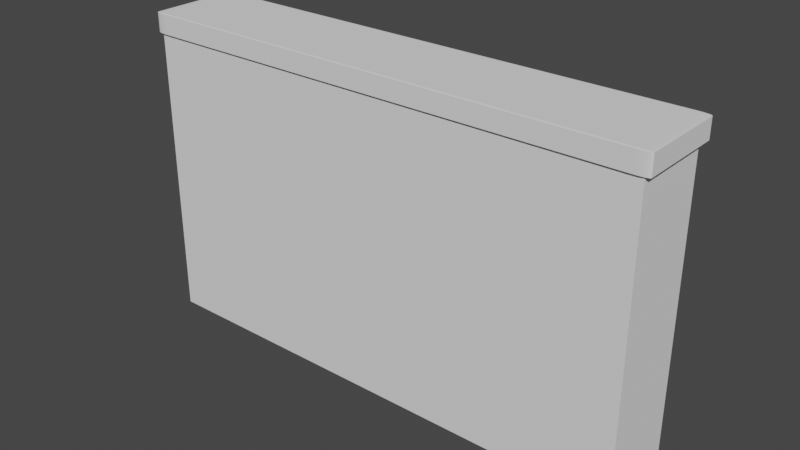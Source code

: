 # Source: piano.blend  (saved by Blender 2.91.10; exported with 4.5.12 LTS)
import bpy
from mathutils import Matrix  # noqa: F401  (used for matrix-valued properties, if any)

bpy.ops.wm.read_factory_settings(use_empty=True)
scene = bpy.context.scene
scene.name = 'Scene'

# ---- collections
col_collection = bpy.data.collections.new('Collection'); scene.collection.children.link(col_collection)

# ---- world
world_world = bpy.data.worlds.new('World'); scene.world = world_world
world_world.use_nodes = True; world_world.node_tree.nodes.clear()
_N = world_world.node_tree.nodes; _L = world_world.node_tree.links
n0 = _N.new('ShaderNodeOutputWorld'); n0.name = 'World Output'; n0.location = (300, 300)
n1 = _N.new('ShaderNodeBackground'); n1.name = 'Background'; n1.location = (10, 300)
n1.inputs[0].default_value = (0.05088, 0.05088, 0.05088, 1.0)
_L.new(n1.outputs[0], n0.inputs[0])
n0.is_active_output = True
world_world.color = (0.05088, 0.05088, 0.05088)
world_world.use_sun_shadow = False
world_world.sun_shadow_jitter_overblur = 0.0

# ---- meshes
me_cube_001 = bpy.data.meshes.new('Cube.001')
me_cube_001.from_pydata([(-1.0, -1.0, -1.0), (-1.0, -1.0, 1.0), (-1.0, 1.0, -1.0), (-1.0, 1.0, 1.0), (1.0, -1.0, -1.0), (1.0, -1.0, 1.0), (1.0, 1.0, -1.0), (1.0, 1.0, 1.0)], [], [(0, 1, 3, 2), (2, 3, 7, 6), (6, 7, 5, 4), (4, 5, 1, 0), (2, 6, 4, 0), (7, 3, 1, 5)])
_uv = me_cube_001.uv_layers.new(name='UVMap')
_uv.uv.foreach_set('vector', [0.375, 0.0, 0.625, 0.0, 0.625, 0.25, 0.375, 0.25, 0.375, 0.25, 0.625, 0.25, 0.625, 0.5, 0.375, 0.5, 0.375, 0.5, 0.625, 0.5, 0.625, 0.75, 0.375, 0.75, 0.375, 0.75, 0.625, 0.75, 0.625, 1.0, 0.375, 1.0, 0.125, 0.5, 0.375, 0.5, 0.375, 0.75, 0.125, 0.75, 0.625, 0.5, 0.875, 0.5, 0.875, 0.75, 0.625, 0.75])
me_cube_001.use_remesh_fix_poles = True
me_cube_001.use_remesh_preserve_attributes = False
me_cube_001.use_mirror_vertex_groups = False
me_cube_001.update()
me_cube_002 = bpy.data.meshes.new('Cube.002')
me_cube_002.from_pydata([(-0.95, -0.95, -1.0), (-0.95, -1.0, -0.95), (-1.0, -0.95, -0.95), (-0.95, -0.9578, -0.9994), (-0.95, -0.9655, -0.9976), (-0.95, -0.9727, -0.9946), (-0.95, -0.9794, -0.9905), (-0.95, -0.9854, -0.9854), (-0.9578, -0.95, -0.9994), (-0.958, -0.9581, -0.9987), (-0.958, -0.9659, -0.9967), (-0.958, -0.973, -0.9936), (-0.958, -0.9794, -0.9897), (-0.9579, -0.9849, -0.9849), (-0.9655, -0.95, -0.9976), (-0.9658, -0.9581, -0.9967), (-0.9659, -0.9659, -0.9947), (-0.9656, -0.9728, -0.9917), (-0.9654, -0.9787, -0.988), (-0.9652, -0.9837, -0.9837), (-0.9727, -0.95, -0.9946), (-0.973, -0.9581, -0.9936), (-0.9728, -0.9657, -0.9916), (-0.9722, -0.9722, -0.9889), (-0.9716, -0.9776, -0.9857), (-0.9712, -0.982, -0.982), (-0.9794, -0.95, -0.9905), (-0.9794, -0.958, -0.9896), (-0.9787, -0.9654, -0.9879), (-0.9776, -0.9716, -0.9857), (-0.9764, -0.9764, -0.9832), (-0.9758, -0.9803, -0.9803), (-0.9789, -0.9789, -0.9789), (-0.9578, -0.9994, -0.95), (-0.9655, -0.9976, -0.95), (-0.9727, -0.9946, -0.95), (-0.9794, -0.9905, -0.95), (-0.9854, -0.9854, -0.95), (-0.95, -0.9994, -0.9578), (-0.9581, -0.9987, -0.958), (-0.9659, -0.9967, -0.958), (-0.973, -0.9936, -0.958), (-0.9794, -0.9897, -0.958), (-0.9849, -0.9849, -0.9579), (-0.95, -0.9976, -0.9655), (-0.9581, -0.9967, -0.9658), (-0.9659, -0.9947, -0.9659), (-0.9728, -0.9917, -0.9656), (-0.9787, -0.988, -0.9654), (-0.9837, -0.9837, -0.9652), (-0.95, -0.9946, -0.9727), (-0.9581, -0.9936, -0.973), (-0.9657, -0.9916, -0.9728), (-0.9722, -0.9889, -0.9722), (-0.9776, -0.9857, -0.9716), (-0.982, -0.982, -0.9712), (-0.95, -0.9905, -0.9794), (-0.958, -0.9896, -0.9794), (-0.9654, -0.9879, -0.9787), (-0.9716, -0.9857, -0.9776), (-0.9764, -0.9832, -0.9764), (-0.9803, -0.9803, -0.9758), (-0.9994, -0.95, -0.9578), (-0.9976, -0.95, -0.9655), (-0.9946, -0.95, -0.9727), (-0.9905, -0.95, -0.9794), (-0.9854, -0.95, -0.9854), (-0.9994, -0.9578, -0.95), (-0.9987, -0.958, -0.9581), (-0.9967, -0.958, -0.9659), (-0.9936, -0.958, -0.973), (-0.9897, -0.958, -0.9794), (-0.9849, -0.9579, -0.9849), (-0.9976, -0.9655, -0.95), (-0.9967, -0.9658, -0.9581), (-0.9947, -0.9659, -0.9659), (-0.9917, -0.9656, -0.9728), (-0.988, -0.9654, -0.9787), (-0.9837, -0.9652, -0.9837), (-0.9946, -0.9727, -0.95), (-0.9936, -0.973, -0.9581), (-0.9916, -0.9728, -0.9657), (-0.9889, -0.9722, -0.9722), (-0.9857, -0.9716, -0.9776), (-0.982, -0.9712, -0.982), (-0.9905, -0.9794, -0.95), (-0.9896, -0.9794, -0.958), (-0.9879, -0.9787, -0.9654), (-0.9857, -0.9776, -0.9716), (-0.9832, -0.9764, -0.9764), (-0.9803, -0.9758, -0.9803), (-0.95, -1.0, 0.95), (-0.95, -0.95, 1.0), (-1.0, -0.95, 0.95), (-0.95, -0.9994, 0.9578), (-0.95, -0.9976, 0.9655), (-0.95, -0.9946, 0.9727), (-0.95, -0.9905, 0.9794), (-0.95, -0.9854, 0.9854), (-0.9578, -0.9994, 0.95), (-0.958, -0.9987, 0.9581), (-0.958, -0.9967, 0.9659), (-0.958, -0.9936, 0.973), (-0.958, -0.9897, 0.9794), (-0.9579, -0.9849, 0.9849), (-0.9655, -0.9976, 0.95), (-0.9658, -0.9967, 0.9581), (-0.9659, -0.9947, 0.9659), (-0.9656, -0.9917, 0.9728), (-0.9654, -0.988, 0.9787), (-0.9652, -0.9837, 0.9837), (-0.9727, -0.9946, 0.95), (-0.973, -0.9936, 0.9581), (-0.9728, -0.9916, 0.9657), (-0.9722, -0.9889, 0.9722), (-0.9716, -0.9857, 0.9776), (-0.9712, -0.982, 0.982), (-0.9794, -0.9905, 0.95), (-0.9794, -0.9896, 0.958), (-0.9787, -0.9879, 0.9654), (-0.9776, -0.9857, 0.9716), (-0.9764, -0.9832, 0.9764), (-0.9758, -0.9803, 0.9803), (-0.9789, -0.9789, 0.9789), (-0.9578, -0.95, 0.9994), (-0.9655, -0.95, 0.9976), (-0.9727, -0.95, 0.9946), (-0.9794, -0.95, 0.9905), (-0.9854, -0.95, 0.9854), (-0.95, -0.9578, 0.9994), (-0.9581, -0.958, 0.9987), (-0.9659, -0.958, 0.9967), (-0.973, -0.958, 0.9936), (-0.9794, -0.958, 0.9897), (-0.9849, -0.9579, 0.9849), (-0.95, -0.9655, 0.9976), (-0.9581, -0.9658, 0.9967), (-0.9659, -0.9659, 0.9947), (-0.9728, -0.9656, 0.9917), (-0.9787, -0.9654, 0.988), (-0.9837, -0.9652, 0.9837), (-0.95, -0.9727, 0.9946), (-0.9581, -0.973, 0.9936), (-0.9657, -0.9728, 0.9916), (-0.9722, -0.9722, 0.9889), (-0.9776, -0.9716, 0.9857), (-0.982, -0.9712, 0.982), (-0.95, -0.9794, 0.9905), (-0.958, -0.9794, 0.9896), (-0.9654, -0.9787, 0.9879), (-0.9716, -0.9776, 0.9857), (-0.9764, -0.9764, 0.9832), (-0.9803, -0.9758, 0.9803), (-0.9994, -0.9578, 0.95), (-0.9976, -0.9655, 0.95), (-0.9946, -0.9727, 0.95), (-0.9905, -0.9794, 0.95), (-0.9854, -0.9854, 0.95), (-0.9994, -0.95, 0.9578), (-0.9987, -0.9581, 0.958), (-0.9967, -0.9659, 0.958), (-0.9936, -0.973, 0.958), (-0.9897, -0.9794, 0.958), (-0.9849, -0.9849, 0.9579), (-0.9976, -0.95, 0.9655), (-0.9967, -0.9581, 0.9658), (-0.9947, -0.9659, 0.9659), (-0.9917, -0.9728, 0.9656), (-0.988, -0.9787, 0.9654), (-0.9837, -0.9837, 0.9652), (-0.9946, -0.95, 0.9727), (-0.9936, -0.9581, 0.973), (-0.9916, -0.9657, 0.9728), (-0.9889, -0.9722, 0.9722), (-0.9857, -0.9776, 0.9716), (-0.982, -0.982, 0.9712), (-0.9905, -0.95, 0.9794), (-0.9896, -0.958, 0.9794), (-0.9879, -0.9654, 0.9787), (-0.9857, -0.9716, 0.9776), (-0.9832, -0.9764, 0.9764), (-0.9803, -0.9803, 0.9758), (-0.95, 0.95, -1.0), (-1.0, 0.95, -0.95), (-0.95, 1.0, -0.95), (-0.9578, 0.95, -0.9994), (-0.9655, 0.95, -0.9976), (-0.9727, 0.95, -0.9946), (-0.9794, 0.95, -0.9905), (-0.9854, 0.95, -0.9854), (-0.95, 0.9578, -0.9994), (-0.9581, 0.958, -0.9987), (-0.9659, 0.958, -0.9967), (-0.973, 0.958, -0.9936), (-0.9794, 0.958, -0.9897), (-0.9849, 0.9579, -0.9849), (-0.95, 0.9655, -0.9976), (-0.9581, 0.9658, -0.9967), (-0.9659, 0.9659, -0.9947), (-0.9728, 0.9656, -0.9917), (-0.9787, 0.9654, -0.988), (-0.9837, 0.9652, -0.9837), (-0.95, 0.9727, -0.9946), (-0.9581, 0.973, -0.9936), (-0.9657, 0.9728, -0.9916), (-0.9722, 0.9722, -0.9889), (-0.9776, 0.9716, -0.9857), (-0.982, 0.9712, -0.982), (-0.95, 0.9794, -0.9905), (-0.958, 0.9794, -0.9896), (-0.9654, 0.9787, -0.9879), (-0.9716, 0.9776, -0.9857), (-0.9764, 0.9764, -0.9832), (-0.9803, 0.9758, -0.9803), (-0.9789, 0.9789, -0.9789), (-0.9994, 0.9578, -0.95), (-0.9976, 0.9655, -0.95), (-0.9946, 0.9727, -0.95), (-0.9905, 0.9794, -0.95), (-0.9854, 0.9854, -0.95), (-0.9994, 0.95, -0.9578), (-0.9987, 0.9581, -0.958), (-0.9967, 0.9659, -0.958), (-0.9936, 0.973, -0.958), (-0.9897, 0.9794, -0.958), (-0.9849, 0.9849, -0.9579), (-0.9976, 0.95, -0.9655), (-0.9967, 0.9581, -0.9658), (-0.9947, 0.9659, -0.9659), (-0.9917, 0.9728, -0.9656), (-0.988, 0.9787, -0.9654), (-0.9837, 0.9837, -0.9652), (-0.9946, 0.95, -0.9727), (-0.9936, 0.9581, -0.973), (-0.9916, 0.9657, -0.9728), (-0.9889, 0.9722, -0.9722), (-0.9857, 0.9776, -0.9716), (-0.982, 0.982, -0.9712), (-0.9905, 0.95, -0.9794), (-0.9896, 0.958, -0.9794), (-0.9879, 0.9654, -0.9787), (-0.9857, 0.9716, -0.9776), (-0.9832, 0.9764, -0.9764), (-0.9803, 0.9803, -0.9758), (-0.95, 0.9994, -0.9578), (-0.95, 0.9976, -0.9655), (-0.95, 0.9946, -0.9727), (-0.95, 0.9905, -0.9794), (-0.95, 0.9854, -0.9854), (-0.9578, 0.9994, -0.95), (-0.958, 0.9987, -0.9581), (-0.958, 0.9967, -0.9659), (-0.958, 0.9936, -0.973), (-0.958, 0.9897, -0.9794), (-0.9579, 0.9849, -0.9849), (-0.9655, 0.9976, -0.95), (-0.9658, 0.9967, -0.9581), (-0.9659, 0.9947, -0.9659), (-0.9656, 0.9917, -0.9728), (-0.9654, 0.988, -0.9787), (-0.9652, 0.9837, -0.9837), (-0.9727, 0.9946, -0.95), (-0.973, 0.9936, -0.9581), (-0.9728, 0.9916, -0.9657), (-0.9722, 0.9889, -0.9722), (-0.9716, 0.9857, -0.9776), (-0.9712, 0.982, -0.982), (-0.9794, 0.9905, -0.95), (-0.9794, 0.9896, -0.958), (-0.9787, 0.9879, -0.9654), (-0.9776, 0.9857, -0.9716), (-0.9764, 0.9832, -0.9764), (-0.9758, 0.9803, -0.9803), (-0.95, 0.95, 1.0), (-0.95, 1.0, 0.95), (-1.0, 0.95, 0.95), (-0.95, 0.9578, 0.9994), (-0.95, 0.9655, 0.9976), (-0.95, 0.9727, 0.9946), (-0.95, 0.9794, 0.9905), (-0.95, 0.9854, 0.9854), (-0.9578, 0.95, 0.9994), (-0.958, 0.9581, 0.9987), (-0.958, 0.9659, 0.9967), (-0.958, 0.973, 0.9936), (-0.958, 0.9794, 0.9897), (-0.9579, 0.9849, 0.9849), (-0.9655, 0.95, 0.9976), (-0.9658, 0.9581, 0.9967), (-0.9659, 0.9659, 0.9947), (-0.9656, 0.9728, 0.9917), (-0.9654, 0.9787, 0.988), (-0.9652, 0.9837, 0.9837), (-0.9727, 0.95, 0.9946), (-0.973, 0.9581, 0.9936), (-0.9728, 0.9657, 0.9916), (-0.9722, 0.9722, 0.9889), (-0.9716, 0.9776, 0.9857), (-0.9712, 0.982, 0.982), (-0.9794, 0.95, 0.9905), (-0.9794, 0.958, 0.9896), (-0.9787, 0.9654, 0.9879), (-0.9776, 0.9716, 0.9857), (-0.9764, 0.9764, 0.9832), (-0.9758, 0.9803, 0.9803), (-0.9789, 0.9789, 0.9789), (-0.9578, 0.9994, 0.95), (-0.9655, 0.9976, 0.95), (-0.9727, 0.9946, 0.95), (-0.9794, 0.9905, 0.95), (-0.9854, 0.9854, 0.95), (-0.95, 0.9994, 0.9578), (-0.9581, 0.9987, 0.958), (-0.9659, 0.9967, 0.958), (-0.973, 0.9936, 0.958), (-0.9794, 0.9897, 0.958), (-0.9849, 0.9849, 0.9579), (-0.95, 0.9976, 0.9655), (-0.9581, 0.9967, 0.9658), (-0.9659, 0.9947, 0.9659), (-0.9728, 0.9917, 0.9656), (-0.9787, 0.988, 0.9654), (-0.9837, 0.9837, 0.9652), (-0.95, 0.9946, 0.9727), (-0.9581, 0.9936, 0.973), (-0.9657, 0.9916, 0.9728), (-0.9722, 0.9889, 0.9722), (-0.9776, 0.9857, 0.9716), (-0.982, 0.982, 0.9712), (-0.95, 0.9905, 0.9794), (-0.958, 0.9896, 0.9794), (-0.9654, 0.9879, 0.9787), (-0.9716, 0.9857, 0.9776), (-0.9764, 0.9832, 0.9764), (-0.9803, 0.9803, 0.9758), (-0.9994, 0.95, 0.9578), (-0.9976, 0.95, 0.9655), (-0.9946, 0.95, 0.9727), (-0.9905, 0.95, 0.9794), (-0.9854, 0.95, 0.9854), (-0.9994, 0.9578, 0.95), (-0.9987, 0.958, 0.9581), (-0.9967, 0.958, 0.9659), (-0.9936, 0.958, 0.973), (-0.9897, 0.958, 0.9794), (-0.9849, 0.9579, 0.9849), (-0.9976, 0.9655, 0.95), (-0.9967, 0.9658, 0.9581), (-0.9947, 0.9659, 0.9659), (-0.9917, 0.9656, 0.9728), (-0.988, 0.9654, 0.9787), (-0.9837, 0.9652, 0.9837), (-0.9946, 0.9727, 0.95), (-0.9936, 0.973, 0.9581), (-0.9916, 0.9728, 0.9657), (-0.9889, 0.9722, 0.9722), (-0.9857, 0.9716, 0.9776), (-0.982, 0.9712, 0.982), (-0.9905, 0.9794, 0.95), (-0.9896, 0.9794, 0.958), (-0.9879, 0.9787, 0.9654), (-0.9857, 0.9776, 0.9716), (-0.9832, 0.9764, 0.9764), (-0.9803, 0.9758, 0.9803), (0.95, -0.95, -1.0), (1.0, -0.95, -0.95), (0.95, -1.0, -0.95), (0.9578, -0.95, -0.9994), (0.9655, -0.95, -0.9976), (0.9727, -0.95, -0.9946), (0.9794, -0.95, -0.9905), (0.9854, -0.95, -0.9854), (0.95, -0.9578, -0.9994), (0.9581, -0.958, -0.9987), (0.9659, -0.958, -0.9967), (0.973, -0.958, -0.9936), (0.9794, -0.958, -0.9897), (0.9849, -0.9579, -0.9849), (0.95, -0.9655, -0.9976), (0.9581, -0.9658, -0.9967), (0.9659, -0.9659, -0.9947), (0.9728, -0.9656, -0.9917), (0.9787, -0.9654, -0.988), (0.9837, -0.9652, -0.9837), (0.95, -0.9727, -0.9946), (0.9581, -0.973, -0.9936), (0.9657, -0.9728, -0.9916), (0.9722, -0.9722, -0.9889), (0.9776, -0.9716, -0.9857), (0.982, -0.9712, -0.982), (0.95, -0.9794, -0.9905), (0.958, -0.9794, -0.9896), (0.9654, -0.9787, -0.9879), (0.9716, -0.9776, -0.9857), (0.9764, -0.9764, -0.9832), (0.9803, -0.9758, -0.9803), (0.9789, -0.9789, -0.9789), (0.9994, -0.9578, -0.95), (0.9976, -0.9655, -0.95), (0.9946, -0.9727, -0.95), (0.9905, -0.9794, -0.95), (0.9854, -0.9854, -0.95), (0.9994, -0.95, -0.9578), (0.9987, -0.9581, -0.958), (0.9967, -0.9659, -0.958), (0.9936, -0.973, -0.958), (0.9897, -0.9794, -0.958), (0.9849, -0.9849, -0.9579), (0.9976, -0.95, -0.9655), (0.9967, -0.9581, -0.9658), (0.9947, -0.9659, -0.9659), (0.9917, -0.9728, -0.9656), (0.988, -0.9787, -0.9654), (0.9837, -0.9837, -0.9652), (0.9946, -0.95, -0.9727), (0.9936, -0.9581, -0.973), (0.9916, -0.9657, -0.9728), (0.9889, -0.9722, -0.9722), (0.9857, -0.9776, -0.9716), (0.982, -0.982, -0.9712), (0.9905, -0.95, -0.9794), (0.9896, -0.958, -0.9794), (0.9879, -0.9654, -0.9787), (0.9857, -0.9716, -0.9776), (0.9832, -0.9764, -0.9764), (0.9803, -0.9803, -0.9758), (0.95, -0.9994, -0.9578), (0.95, -0.9976, -0.9655), (0.95, -0.9946, -0.9727), (0.95, -0.9905, -0.9794), (0.95, -0.9854, -0.9854), (0.9578, -0.9994, -0.95), (0.958, -0.9987, -0.9581), (0.958, -0.9967, -0.9659), (0.958, -0.9936, -0.973), (0.958, -0.9897, -0.9794), (0.9579, -0.9849, -0.9849), (0.9655, -0.9976, -0.95), (0.9658, -0.9967, -0.9581), (0.9659, -0.9947, -0.9659), (0.9656, -0.9917, -0.9728), (0.9654, -0.988, -0.9787), (0.9652, -0.9837, -0.9837), (0.9727, -0.9946, -0.95), (0.973, -0.9936, -0.9581), (0.9728, -0.9916, -0.9657), (0.9722, -0.9889, -0.9722), (0.9716, -0.9857, -0.9776), (0.9712, -0.982, -0.982), (0.9794, -0.9905, -0.95), (0.9794, -0.9896, -0.958), (0.9787, -0.9879, -0.9654), (0.9776, -0.9857, -0.9716), (0.9764, -0.9832, -0.9764), (0.9758, -0.9803, -0.9803), (0.95, -0.95, 1.0), (0.95, -1.0, 0.95), (1.0, -0.95, 0.95), (0.95, -0.9578, 0.9994), (0.95, -0.9655, 0.9976), (0.95, -0.9727, 0.9946), (0.95, -0.9794, 0.9905), (0.95, -0.9854, 0.9854), (0.9578, -0.95, 0.9994), (0.958, -0.9581, 0.9987), (0.958, -0.9659, 0.9967), (0.958, -0.973, 0.9936), (0.958, -0.9794, 0.9897), (0.9579, -0.9849, 0.9849), (0.9655, -0.95, 0.9976), (0.9658, -0.9581, 0.9967), (0.9659, -0.9659, 0.9947), (0.9656, -0.9728, 0.9917), (0.9654, -0.9787, 0.988), (0.9652, -0.9837, 0.9837), (0.9727, -0.95, 0.9946), (0.973, -0.9581, 0.9936), (0.9728, -0.9657, 0.9916), (0.9722, -0.9722, 0.9889), (0.9716, -0.9776, 0.9857), (0.9712, -0.982, 0.982), (0.9794, -0.95, 0.9905), (0.9794, -0.958, 0.9896), (0.9787, -0.9654, 0.9879), (0.9776, -0.9716, 0.9857), (0.9764, -0.9764, 0.9832), (0.9758, -0.9803, 0.9803), (0.9789, -0.9789, 0.9789), (0.9578, -0.9994, 0.95), (0.9655, -0.9976, 0.95), (0.9727, -0.9946, 0.95), (0.9794, -0.9905, 0.95), (0.9854, -0.9854, 0.95), (0.95, -0.9994, 0.9578), (0.9581, -0.9987, 0.958), (0.9659, -0.9967, 0.958), (0.973, -0.9936, 0.958), (0.9794, -0.9897, 0.958), (0.9849, -0.9849, 0.9579), (0.95, -0.9976, 0.9655), (0.9581, -0.9967, 0.9658), (0.9659, -0.9947, 0.9659), (0.9728, -0.9917, 0.9656), (0.9787, -0.988, 0.9654), (0.9837, -0.9837, 0.9652), (0.95, -0.9946, 0.9727), (0.9581, -0.9936, 0.973), (0.9657, -0.9916, 0.9728), (0.9722, -0.9889, 0.9722), (0.9776, -0.9857, 0.9716), (0.982, -0.982, 0.9712), (0.95, -0.9905, 0.9794), (0.958, -0.9896, 0.9794), (0.9654, -0.9879, 0.9787), (0.9716, -0.9857, 0.9776), (0.9764, -0.9832, 0.9764), (0.9803, -0.9803, 0.9758), (0.9994, -0.95, 0.9578), (0.9976, -0.95, 0.9655), (0.9946, -0.95, 0.9727), (0.9905, -0.95, 0.9794), (0.9854, -0.95, 0.9854), (0.9994, -0.9578, 0.95), (0.9987, -0.958, 0.9581), (0.9967, -0.958, 0.9659), (0.9936, -0.958, 0.973), (0.9897, -0.958, 0.9794), (0.9849, -0.9579, 0.9849), (0.9976, -0.9655, 0.95), (0.9967, -0.9658, 0.9581), (0.9947, -0.9659, 0.9659), (0.9917, -0.9656, 0.9728), (0.988, -0.9654, 0.9787), (0.9837, -0.9652, 0.9837), (0.9946, -0.9727, 0.95), (0.9936, -0.973, 0.9581), (0.9916, -0.9728, 0.9657), (0.9889, -0.9722, 0.9722), (0.9857, -0.9716, 0.9776), (0.982, -0.9712, 0.982), (0.9905, -0.9794, 0.95), (0.9896, -0.9794, 0.958), (0.9879, -0.9787, 0.9654), (0.9857, -0.9776, 0.9716), (0.9832, -0.9764, 0.9764), (0.9803, -0.9758, 0.9803), (0.95, 0.95, -1.0), (0.95, 1.0, -0.95), (1.0, 0.95, -0.95), (0.95, 0.9578, -0.9994), (0.95, 0.9655, -0.9976), (0.95, 0.9727, -0.9946), (0.95, 0.9794, -0.9905), (0.95, 0.9854, -0.9854), (0.9578, 0.95, -0.9994), (0.958, 0.9581, -0.9987), (0.958, 0.9659, -0.9967), (0.958, 0.973, -0.9936), (0.958, 0.9794, -0.9897), (0.9579, 0.9849, -0.9849), (0.9655, 0.95, -0.9976), (0.9658, 0.9581, -0.9967), (0.9659, 0.9659, -0.9947), (0.9656, 0.9728, -0.9917), (0.9654, 0.9787, -0.988), (0.9652, 0.9837, -0.9837), (0.9727, 0.95, -0.9946), (0.973, 0.9581, -0.9936), (0.9728, 0.9657, -0.9916), (0.9722, 0.9722, -0.9889), (0.9716, 0.9776, -0.9857), (0.9712, 0.982, -0.982), (0.9794, 0.95, -0.9905), (0.9794, 0.958, -0.9896), (0.9787, 0.9654, -0.9879), (0.9776, 0.9716, -0.9857), (0.9764, 0.9764, -0.9832), (0.9758, 0.9803, -0.9803), (0.9789, 0.9789, -0.9789), (0.9578, 0.9994, -0.95), (0.9655, 0.9976, -0.95), (0.9727, 0.9946, -0.95), (0.9794, 0.9905, -0.95), (0.9854, 0.9854, -0.95), (0.95, 0.9994, -0.9578), (0.9581, 0.9987, -0.958), (0.9659, 0.9967, -0.958), (0.973, 0.9936, -0.958), (0.9794, 0.9897, -0.958), (0.9849, 0.9849, -0.9579), (0.95, 0.9976, -0.9655), (0.9581, 0.9967, -0.9658), (0.9659, 0.9947, -0.9659), (0.9728, 0.9917, -0.9656), (0.9787, 0.988, -0.9654), (0.9837, 0.9837, -0.9652), (0.95, 0.9946, -0.9727), (0.9581, 0.9936, -0.973), (0.9657, 0.9916, -0.9728), (0.9722, 0.9889, -0.9722), (0.9776, 0.9857, -0.9716), (0.982, 0.982, -0.9712), (0.95, 0.9905, -0.9794), (0.958, 0.9896, -0.9794), (0.9654, 0.9879, -0.9787), (0.9716, 0.9857, -0.9776), (0.9764, 0.9832, -0.9764), (0.9803, 0.9803, -0.9758), (0.9994, 0.95, -0.9578), (0.9976, 0.95, -0.9655), (0.9946, 0.95, -0.9727), (0.9905, 0.95, -0.9794), (0.9854, 0.95, -0.9854), (0.9994, 0.9578, -0.95), (0.9987, 0.958, -0.9581), (0.9967, 0.958, -0.9659), (0.9936, 0.958, -0.973), (0.9897, 0.958, -0.9794), (0.9849, 0.9579, -0.9849), (0.9976, 0.9655, -0.95), (0.9967, 0.9658, -0.9581), (0.9947, 0.9659, -0.9659), (0.9917, 0.9656, -0.9728), (0.988, 0.9654, -0.9787), (0.9837, 0.9652, -0.9837), (0.9946, 0.9727, -0.95), (0.9936, 0.973, -0.9581), (0.9916, 0.9728, -0.9657), (0.9889, 0.9722, -0.9722), (0.9857, 0.9716, -0.9776), (0.982, 0.9712, -0.982), (0.9905, 0.9794, -0.95), (0.9896, 0.9794, -0.958), (0.9879, 0.9787, -0.9654), (0.9857, 0.9776, -0.9716), (0.9832, 0.9764, -0.9764), (0.9803, 0.9758, -0.9803), (0.95, 0.95, 1.0), (1.0, 0.95, 0.95), (0.95, 1.0, 0.95), (0.9578, 0.95, 0.9994), (0.9655, 0.95, 0.9976), (0.9727, 0.95, 0.9946), (0.9794, 0.95, 0.9905), (0.9854, 0.95, 0.9854), (0.95, 0.9578, 0.9994), (0.9581, 0.958, 0.9987), (0.9659, 0.958, 0.9967), (0.973, 0.958, 0.9936), (0.9794, 0.958, 0.9897), (0.9849, 0.9579, 0.9849), (0.95, 0.9655, 0.9976), (0.9581, 0.9658, 0.9967), (0.9659, 0.9659, 0.9947), (0.9728, 0.9656, 0.9917), (0.9787, 0.9654, 0.988), (0.9837, 0.9652, 0.9837), (0.95, 0.9727, 0.9946), (0.9581, 0.973, 0.9936), (0.9657, 0.9728, 0.9916), (0.9722, 0.9722, 0.9889), (0.9776, 0.9716, 0.9857), (0.982, 0.9712, 0.982), (0.95, 0.9794, 0.9905), (0.958, 0.9794, 0.9896), (0.9654, 0.9787, 0.9879), (0.9716, 0.9776, 0.9857), (0.9764, 0.9764, 0.9832), (0.9803, 0.9758, 0.9803), (0.9789, 0.9789, 0.9789), (0.9994, 0.9578, 0.95), (0.9976, 0.9655, 0.95), (0.9946, 0.9727, 0.95), (0.9905, 0.9794, 0.95), (0.9854, 0.9854, 0.95), (0.9994, 0.95, 0.9578), (0.9987, 0.9581, 0.958), (0.9967, 0.9659, 0.958), (0.9936, 0.973, 0.958), (0.9897, 0.9794, 0.958), (0.9849, 0.9849, 0.9579), (0.9976, 0.95, 0.9655), (0.9967, 0.9581, 0.9658), (0.9947, 0.9659, 0.9659), (0.9917, 0.9728, 0.9656), (0.988, 0.9787, 0.9654), (0.9837, 0.9837, 0.9652), (0.9946, 0.95, 0.9727), (0.9936, 0.9581, 0.973), (0.9916, 0.9657, 0.9728), (0.9889, 0.9722, 0.9722), (0.9857, 0.9776, 0.9716), (0.982, 0.982, 0.9712), (0.9905, 0.95, 0.9794), (0.9896, 0.958, 0.9794), (0.9879, 0.9654, 0.9787), (0.9857, 0.9716, 0.9776), (0.9832, 0.9764, 0.9764), (0.9803, 0.9803, 0.9758), (0.95, 0.9994, 0.9578), (0.95, 0.9976, 0.9655), (0.95, 0.9946, 0.9727), (0.95, 0.9905, 0.9794), (0.95, 0.9854, 0.9854), (0.9578, 0.9994, 0.95), (0.958, 0.9987, 0.9581), (0.958, 0.9967, 0.9659), (0.958, 0.9936, 0.973), (0.958, 0.9897, 0.9794), (0.9579, 0.9849, 0.9849), (0.9655, 0.9976, 0.95), (0.9658, 0.9967, 0.9581), (0.9659, 0.9947, 0.9659), (0.9656, 0.9917, 0.9728), (0.9654, 0.988, 0.9787), (0.9652, 0.9837, 0.9837), (0.9727, 0.9946, 0.95), (0.973, 0.9936, 0.9581), (0.9728, 0.9916, 0.9657), (0.9722, 0.9889, 0.9722), (0.9716, 0.9857, 0.9776), (0.9712, 0.982, 0.982), (0.9794, 0.9905, 0.95), (0.9794, 0.9896, 0.958), (0.9787, 0.9879, 0.9654), (0.9776, 0.9857, 0.9716), (0.9764, 0.9832, 0.9764), (0.9758, 0.9803, 0.9803)], [], [(366, 456, 91, 1), (548, 638, 457, 365), (637, 273, 92, 455), (2, 93, 275, 183), (184, 274, 639, 547), (0, 3, 9, 8), (3, 4, 10, 9), (4, 5, 11, 10), (5, 6, 12, 11), (6, 7, 13, 12), (8, 9, 15, 14), (9, 10, 16, 15), (10, 11, 17, 16), (11, 12, 18, 17), (12, 13, 19, 18), (14, 15, 21, 20), (15, 16, 22, 21), (16, 17, 23, 22), (17, 18, 24, 23), (18, 19, 25, 24), (20, 21, 27, 26), (21, 22, 28, 27), (22, 23, 29, 28), (23, 24, 30, 29), (24, 25, 31, 30), (26, 27, 72, 66), (27, 28, 78, 72), (28, 29, 84, 78), (29, 30, 90, 84), (30, 31, 32, 90), (1, 33, 39, 38), (33, 34, 40, 39), (34, 35, 41, 40), (35, 36, 42, 41), (36, 37, 43, 42), (38, 39, 45, 44), (39, 40, 46, 45), (40, 41, 47, 46), (41, 42, 48, 47), (42, 43, 49, 48), (44, 45, 51, 50), (45, 46, 52, 51), (46, 47, 53, 52), (47, 48, 54, 53), (48, 49, 55, 54), (50, 51, 57, 56), (51, 52, 58, 57), (52, 53, 59, 58), (53, 54, 60, 59), (54, 55, 61, 60), (56, 57, 13, 7), (57, 58, 19, 13), (58, 59, 25, 19), (59, 60, 31, 25), (60, 61, 32, 31), (2, 62, 68, 67), (62, 63, 69, 68), (63, 64, 70, 69), (64, 65, 71, 70), (65, 66, 72, 71), (67, 68, 74, 73), (68, 69, 75, 74), (69, 70, 76, 75), (70, 71, 77, 76), (71, 72, 78, 77), (73, 74, 80, 79), (74, 75, 81, 80), (75, 76, 82, 81), (76, 77, 83, 82), (77, 78, 84, 83), (79, 80, 86, 85), (80, 81, 87, 86), (81, 82, 88, 87), (82, 83, 89, 88), (83, 84, 90, 89), (85, 86, 43, 37), (86, 87, 49, 43), (87, 88, 55, 49), (88, 89, 61, 55), (89, 90, 32, 61), (91, 94, 100, 99), (94, 95, 101, 100), (95, 96, 102, 101), (96, 97, 103, 102), (97, 98, 104, 103), (99, 100, 106, 105), (100, 101, 107, 106), (101, 102, 108, 107), (102, 103, 109, 108), (103, 104, 110, 109), (105, 106, 112, 111), (106, 107, 113, 112), (107, 108, 114, 113), (108, 109, 115, 114), (109, 110, 116, 115), (111, 112, 118, 117), (112, 113, 119, 118), (113, 114, 120, 119), (114, 115, 121, 120), (115, 116, 122, 121), (117, 118, 163, 157), (118, 119, 169, 163), (119, 120, 175, 169), (120, 121, 181, 175), (121, 122, 123, 181), (92, 124, 130, 129), (124, 125, 131, 130), (125, 126, 132, 131), (126, 127, 133, 132), (127, 128, 134, 133), (129, 130, 136, 135), (130, 131, 137, 136), (131, 132, 138, 137), (132, 133, 139, 138), (133, 134, 140, 139), (135, 136, 142, 141), (136, 137, 143, 142), (137, 138, 144, 143), (138, 139, 145, 144), (139, 140, 146, 145), (141, 142, 148, 147), (142, 143, 149, 148), (143, 144, 150, 149), (144, 145, 151, 150), (145, 146, 152, 151), (147, 148, 104, 98), (148, 149, 110, 104), (149, 150, 116, 110), (150, 151, 122, 116), (151, 152, 123, 122), (93, 153, 159, 158), (153, 154, 160, 159), (154, 155, 161, 160), (155, 156, 162, 161), (156, 157, 163, 162), (158, 159, 165, 164), (159, 160, 166, 165), (160, 161, 167, 166), (161, 162, 168, 167), (162, 163, 169, 168), (164, 165, 171, 170), (165, 166, 172, 171), (166, 167, 173, 172), (167, 168, 174, 173), (168, 169, 175, 174), (170, 171, 177, 176), (171, 172, 178, 177), (172, 173, 179, 178), (173, 174, 180, 179), (174, 175, 181, 180), (176, 177, 134, 128), (177, 178, 140, 134), (178, 179, 146, 140), (179, 180, 152, 146), (180, 181, 123, 152), (182, 185, 191, 190), (185, 186, 192, 191), (186, 187, 193, 192), (187, 188, 194, 193), (188, 189, 195, 194), (190, 191, 197, 196), (191, 192, 198, 197), (192, 193, 199, 198), (193, 194, 200, 199), (194, 195, 201, 200), (196, 197, 203, 202), (197, 198, 204, 203), (198, 199, 205, 204), (199, 200, 206, 205), (200, 201, 207, 206), (202, 203, 209, 208), (203, 204, 210, 209), (204, 205, 211, 210), (205, 206, 212, 211), (206, 207, 213, 212), (208, 209, 254, 248), (209, 210, 260, 254), (210, 211, 266, 260), (211, 212, 272, 266), (212, 213, 214, 272), (183, 215, 221, 220), (215, 216, 222, 221), (216, 217, 223, 222), (217, 218, 224, 223), (218, 219, 225, 224), (220, 221, 227, 226), (221, 222, 228, 227), (222, 223, 229, 228), (223, 224, 230, 229), (224, 225, 231, 230), (226, 227, 233, 232), (227, 228, 234, 233), (228, 229, 235, 234), (229, 230, 236, 235), (230, 231, 237, 236), (232, 233, 239, 238), (233, 234, 240, 239), (234, 235, 241, 240), (235, 236, 242, 241), (236, 237, 243, 242), (238, 239, 195, 189), (239, 240, 201, 195), (240, 241, 207, 201), (241, 242, 213, 207), (242, 243, 214, 213), (184, 244, 250, 249), (244, 245, 251, 250), (245, 246, 252, 251), (246, 247, 253, 252), (247, 248, 254, 253), (249, 250, 256, 255), (250, 251, 257, 256), (251, 252, 258, 257), (252, 253, 259, 258), (253, 254, 260, 259), (255, 256, 262, 261), (256, 257, 263, 262), (257, 258, 264, 263), (258, 259, 265, 264), (259, 260, 266, 265), (261, 262, 268, 267), (262, 263, 269, 268), (263, 264, 270, 269), (264, 265, 271, 270), (265, 266, 272, 271), (267, 268, 225, 219), (268, 269, 231, 225), (269, 270, 237, 231), (270, 271, 243, 237), (271, 272, 214, 243), (273, 276, 282, 281), (276, 277, 283, 282), (277, 278, 284, 283), (278, 279, 285, 284), (279, 280, 286, 285), (281, 282, 288, 287), (282, 283, 289, 288), (283, 284, 290, 289), (284, 285, 291, 290), (285, 286, 292, 291), (287, 288, 294, 293), (288, 289, 295, 294), (289, 290, 296, 295), (290, 291, 297, 296), (291, 292, 298, 297), (293, 294, 300, 299), (294, 295, 301, 300), (295, 296, 302, 301), (296, 297, 303, 302), (297, 298, 304, 303), (299, 300, 345, 339), (300, 301, 351, 345), (301, 302, 357, 351), (302, 303, 363, 357), (303, 304, 305, 363), (274, 306, 312, 311), (306, 307, 313, 312), (307, 308, 314, 313), (308, 309, 315, 314), (309, 310, 316, 315), (311, 312, 318, 317), (312, 313, 319, 318), (313, 314, 320, 319), (314, 315, 321, 320), (315, 316, 322, 321), (317, 318, 324, 323), (318, 319, 325, 324), (319, 320, 326, 325), (320, 321, 327, 326), (321, 322, 328, 327), (323, 324, 330, 329), (324, 325, 331, 330), (325, 326, 332, 331), (326, 327, 333, 332), (327, 328, 334, 333), (329, 330, 286, 280), (330, 331, 292, 286), (331, 332, 298, 292), (332, 333, 304, 298), (333, 334, 305, 304), (275, 335, 341, 340), (335, 336, 342, 341), (336, 337, 343, 342), (337, 338, 344, 343), (338, 339, 345, 344), (340, 341, 347, 346), (341, 342, 348, 347), (342, 343, 349, 348), (343, 344, 350, 349), (344, 345, 351, 350), (346, 347, 353, 352), (347, 348, 354, 353), (348, 349, 355, 354), (349, 350, 356, 355), (350, 351, 357, 356), (352, 353, 359, 358), (353, 354, 360, 359), (354, 355, 361, 360), (355, 356, 362, 361), (356, 357, 363, 362), (358, 359, 316, 310), (359, 360, 322, 316), (360, 361, 328, 322), (361, 362, 334, 328), (362, 363, 305, 334), (364, 367, 373, 372), (367, 368, 374, 373), (368, 369, 375, 374), (369, 370, 376, 375), (370, 371, 377, 376), (372, 373, 379, 378), (373, 374, 380, 379), (374, 375, 381, 380), (375, 376, 382, 381), (376, 377, 383, 382), (378, 379, 385, 384), (379, 380, 386, 385), (380, 381, 387, 386), (381, 382, 388, 387), (382, 383, 389, 388), (384, 385, 391, 390), (385, 386, 392, 391), (386, 387, 393, 392), (387, 388, 394, 393), (388, 389, 395, 394), (390, 391, 436, 430), (391, 392, 442, 436), (392, 393, 448, 442), (393, 394, 454, 448), (394, 395, 396, 454), (365, 397, 403, 402), (397, 398, 404, 403), (398, 399, 405, 404), (399, 400, 406, 405), (400, 401, 407, 406), (402, 403, 409, 408), (403, 404, 410, 409), (404, 405, 411, 410), (405, 406, 412, 411), (406, 407, 413, 412), (408, 409, 415, 414), (409, 410, 416, 415), (410, 411, 417, 416), (411, 412, 418, 417), (412, 413, 419, 418), (414, 415, 421, 420), (415, 416, 422, 421), (416, 417, 423, 422), (417, 418, 424, 423), (418, 419, 425, 424), (420, 421, 377, 371), (421, 422, 383, 377), (422, 423, 389, 383), (423, 424, 395, 389), (424, 425, 396, 395), (366, 426, 432, 431), (426, 427, 433, 432), (427, 428, 434, 433), (428, 429, 435, 434), (429, 430, 436, 435), (431, 432, 438, 437), (432, 433, 439, 438), (433, 434, 440, 439), (434, 435, 441, 440), (435, 436, 442, 441), (437, 438, 444, 443), (438, 439, 445, 444), (439, 440, 446, 445), (440, 441, 447, 446), (441, 442, 448, 447), (443, 444, 450, 449), (444, 445, 451, 450), (445, 446, 452, 451), (446, 447, 453, 452), (447, 448, 454, 453), (449, 450, 407, 401), (450, 451, 413, 407), (451, 452, 419, 413), (452, 453, 425, 419), (453, 454, 396, 425), (455, 458, 464, 463), (458, 459, 465, 464), (459, 460, 466, 465), (460, 461, 467, 466), (461, 462, 468, 467), (463, 464, 470, 469), (464, 465, 471, 470), (465, 466, 472, 471), (466, 467, 473, 472), (467, 468, 474, 473), (469, 470, 476, 475), (470, 471, 477, 476), (471, 472, 478, 477), (472, 473, 479, 478), (473, 474, 480, 479), (475, 476, 482, 481), (476, 477, 483, 482), (477, 478, 484, 483), (478, 479, 485, 484), (479, 480, 486, 485), (481, 482, 527, 521), (482, 483, 533, 527), (483, 484, 539, 533), (484, 485, 545, 539), (485, 486, 487, 545), (456, 488, 494, 493), (488, 489, 495, 494), (489, 490, 496, 495), (490, 491, 497, 496), (491, 492, 498, 497), (493, 494, 500, 499), (494, 495, 501, 500), (495, 496, 502, 501), (496, 497, 503, 502), (497, 498, 504, 503), (499, 500, 506, 505), (500, 501, 507, 506), (501, 502, 508, 507), (502, 503, 509, 508), (503, 504, 510, 509), (505, 506, 512, 511), (506, 507, 513, 512), (507, 508, 514, 513), (508, 509, 515, 514), (509, 510, 516, 515), (511, 512, 468, 462), (512, 513, 474, 468), (513, 514, 480, 474), (514, 515, 486, 480), (515, 516, 487, 486), (457, 517, 523, 522), (517, 518, 524, 523), (518, 519, 525, 524), (519, 520, 526, 525), (520, 521, 527, 526), (522, 523, 529, 528), (523, 524, 530, 529), (524, 525, 531, 530), (525, 526, 532, 531), (526, 527, 533, 532), (528, 529, 535, 534), (529, 530, 536, 535), (530, 531, 537, 536), (531, 532, 538, 537), (532, 533, 539, 538), (534, 535, 541, 540), (535, 536, 542, 541), (536, 537, 543, 542), (537, 538, 544, 543), (538, 539, 545, 544), (540, 541, 498, 492), (541, 542, 504, 498), (542, 543, 510, 504), (543, 544, 516, 510), (544, 545, 487, 516), (546, 549, 555, 554), (549, 550, 556, 555), (550, 551, 557, 556), (551, 552, 558, 557), (552, 553, 559, 558), (554, 555, 561, 560), (555, 556, 562, 561), (556, 557, 563, 562), (557, 558, 564, 563), (558, 559, 565, 564), (560, 561, 567, 566), (561, 562, 568, 567), (562, 563, 569, 568), (563, 564, 570, 569), (564, 565, 571, 570), (566, 567, 573, 572), (567, 568, 574, 573), (568, 569, 575, 574), (569, 570, 576, 575), (570, 571, 577, 576), (572, 573, 618, 612), (573, 574, 624, 618), (574, 575, 630, 624), (575, 576, 636, 630), (576, 577, 578, 636), (547, 579, 585, 584), (579, 580, 586, 585), (580, 581, 587, 586), (581, 582, 588, 587), (582, 583, 589, 588), (584, 585, 591, 590), (585, 586, 592, 591), (586, 587, 593, 592), (587, 588, 594, 593), (588, 589, 595, 594), (590, 591, 597, 596), (591, 592, 598, 597), (592, 593, 599, 598), (593, 594, 600, 599), (594, 595, 601, 600), (596, 597, 603, 602), (597, 598, 604, 603), (598, 599, 605, 604), (599, 600, 606, 605), (600, 601, 607, 606), (602, 603, 559, 553), (603, 604, 565, 559), (604, 605, 571, 565), (605, 606, 577, 571), (606, 607, 578, 577), (548, 608, 614, 613), (608, 609, 615, 614), (609, 610, 616, 615), (610, 611, 617, 616), (611, 612, 618, 617), (613, 614, 620, 619), (614, 615, 621, 620), (615, 616, 622, 621), (616, 617, 623, 622), (617, 618, 624, 623), (619, 620, 626, 625), (620, 621, 627, 626), (621, 622, 628, 627), (622, 623, 629, 628), (623, 624, 630, 629), (625, 626, 632, 631), (626, 627, 633, 632), (627, 628, 634, 633), (628, 629, 635, 634), (629, 630, 636, 635), (631, 632, 589, 583), (632, 633, 595, 589), (633, 634, 601, 595), (634, 635, 607, 601), (635, 636, 578, 607), (637, 640, 646, 645), (640, 641, 647, 646), (641, 642, 648, 647), (642, 643, 649, 648), (643, 644, 650, 649), (645, 646, 652, 651), (646, 647, 653, 652), (647, 648, 654, 653), (648, 649, 655, 654), (649, 650, 656, 655), (651, 652, 658, 657), (652, 653, 659, 658), (653, 654, 660, 659), (654, 655, 661, 660), (655, 656, 662, 661), (657, 658, 664, 663), (658, 659, 665, 664), (659, 660, 666, 665), (660, 661, 667, 666), (661, 662, 668, 667), (663, 664, 709, 703), (664, 665, 715, 709), (665, 666, 721, 715), (666, 667, 727, 721), (667, 668, 669, 727), (638, 670, 676, 675), (670, 671, 677, 676), (671, 672, 678, 677), (672, 673, 679, 678), (673, 674, 680, 679), (675, 676, 682, 681), (676, 677, 683, 682), (677, 678, 684, 683), (678, 679, 685, 684), (679, 680, 686, 685), (681, 682, 688, 687), (682, 683, 689, 688), (683, 684, 690, 689), (684, 685, 691, 690), (685, 686, 692, 691), (687, 688, 694, 693), (688, 689, 695, 694), (689, 690, 696, 695), (690, 691, 697, 696), (691, 692, 698, 697), (693, 694, 650, 644), (694, 695, 656, 650), (695, 696, 662, 656), (696, 697, 668, 662), (697, 698, 669, 668), (639, 699, 705, 704), (699, 700, 706, 705), (700, 701, 707, 706), (701, 702, 708, 707), (702, 703, 709, 708), (704, 705, 711, 710), (705, 706, 712, 711), (706, 707, 713, 712), (707, 708, 714, 713), (708, 709, 715, 714), (710, 711, 717, 716), (711, 712, 718, 717), (712, 713, 719, 718), (713, 714, 720, 719), (714, 715, 721, 720), (716, 717, 723, 722), (717, 718, 724, 723), (718, 719, 725, 724), (719, 720, 726, 725), (720, 721, 727, 726), (722, 723, 680, 674), (723, 724, 686, 680), (724, 725, 692, 686), (725, 726, 698, 692), (726, 727, 669, 698), (182, 0, 8, 185), (185, 8, 14, 186), (186, 14, 20, 187), (187, 20, 26, 188), (188, 26, 66, 189), (189, 66, 65, 238), (238, 65, 64, 232), (232, 64, 63, 226), (226, 63, 62, 220), (220, 62, 2, 183), (1, 91, 99, 33), (33, 99, 105, 34), (34, 105, 111, 35), (35, 111, 117, 36), (36, 117, 157, 37), (37, 157, 156, 85), (85, 156, 155, 79), (79, 155, 154, 73), (73, 154, 153, 67), (67, 153, 93, 2), (92, 273, 281, 124), (124, 281, 287, 125), (125, 287, 293, 126), (126, 293, 299, 127), (127, 299, 339, 128), (128, 339, 338, 176), (176, 338, 337, 170), (170, 337, 336, 164), (164, 336, 335, 158), (158, 335, 275, 93), (274, 184, 249, 306), (306, 249, 255, 307), (307, 255, 261, 308), (308, 261, 267, 309), (309, 267, 219, 310), (310, 219, 218, 358), (358, 218, 217, 352), (352, 217, 216, 346), (346, 216, 215, 340), (340, 215, 183, 275), (546, 182, 190, 549), (549, 190, 196, 550), (550, 196, 202, 551), (551, 202, 208, 552), (552, 208, 248, 553), (553, 248, 247, 602), (602, 247, 246, 596), (596, 246, 245, 590), (590, 245, 244, 584), (584, 244, 184, 547), (273, 637, 645, 276), (276, 645, 651, 277), (277, 651, 657, 278), (278, 657, 663, 279), (279, 663, 703, 280), (280, 703, 702, 329), (329, 702, 701, 323), (323, 701, 700, 317), (317, 700, 699, 311), (311, 699, 639, 274), (638, 548, 613, 670), (670, 613, 619, 671), (671, 619, 625, 672), (672, 625, 631, 673), (673, 631, 583, 674), (674, 583, 582, 722), (722, 582, 581, 716), (716, 581, 580, 710), (710, 580, 579, 704), (704, 579, 547, 639), (364, 546, 554, 367), (367, 554, 560, 368), (368, 560, 566, 369), (369, 566, 572, 370), (370, 572, 612, 371), (371, 612, 611, 420), (420, 611, 610, 414), (414, 610, 609, 408), (408, 609, 608, 402), (402, 608, 548, 365), (637, 455, 463, 640), (640, 463, 469, 641), (641, 469, 475, 642), (642, 475, 481, 643), (643, 481, 521, 644), (644, 521, 520, 693), (693, 520, 519, 687), (687, 519, 518, 681), (681, 518, 517, 675), (675, 517, 457, 638), (456, 366, 431, 488), (488, 431, 437, 489), (489, 437, 443, 490), (490, 443, 449, 491), (491, 449, 401, 492), (492, 401, 400, 540), (540, 400, 399, 534), (534, 399, 398, 528), (528, 398, 397, 522), (522, 397, 365, 457), (0, 364, 372, 3), (3, 372, 378, 4), (4, 378, 384, 5), (5, 384, 390, 6), (6, 390, 430, 7), (7, 430, 429, 56), (56, 429, 428, 50), (50, 428, 427, 44), (44, 427, 426, 38), (38, 426, 366, 1), (455, 92, 129, 458), (458, 129, 135, 459), (459, 135, 141, 460), (460, 141, 147, 461), (461, 147, 98, 462), (462, 98, 97, 511), (511, 97, 96, 505), (505, 96, 95, 499), (499, 95, 94, 493), (493, 94, 91, 456), (182, 546, 364, 0)])
_uv = me_cube_002.uv_layers.new(name='UVMap')
_uv.uv.foreach_set('vector', [0.3812, 0.7562, 0.6187, 0.7563, 0.6187, 0.9937, 0.3812, 0.9937, 0.3812, 0.5062, 0.6187, 0.5063, 0.6187, 0.7437, 0.3812, 0.7437, 0.6312, 0.5062, 0.8688, 0.5063, 0.8688, 0.7437, 0.6312, 0.7437, 0.3812, 0.00625, 0.6187, 0.00625, 0.6187, 0.2438, 0.3812, 0.2437, 0.3812, 0.2562, 0.6187, 0.2563, 0.6187, 0.4937, 0.3812, 0.4937, 0.1312, 0.7437, 0.1313, 0.7447, 0.1303, 0.7448, 0.1303, 0.7438, 0.1313, 0.7447, 0.1312, 0.7457, 0.1302, 0.7457, 0.1303, 0.7448, 0.1312, 0.7457, 0.1312, 0.7466, 0.1302, 0.7466, 0.1302, 0.7457, 0.1312, 0.7466, 0.1312, 0.7474, 0.1303, 0.7474, 0.1302, 0.7466, 0.1312, 0.7474, 0.1312, 0.75, 0.1303, 0.75, 0.1303, 0.7474, 0.1303, 0.7438, 0.1303, 0.7448, 0.1293, 0.7448, 0.1293, 0.7437, 0.1303, 0.7448, 0.1302, 0.7457, 0.1293, 0.7457, 0.1293, 0.7448, 0.1302, 0.7457, 0.1302, 0.7466, 0.1293, 0.7466, 0.1293, 0.7457, 0.1302, 0.7466, 0.1303, 0.7474, 0.1293, 0.7473, 0.1293, 0.7466, 0.1303, 0.7474, 0.1303, 0.75, 0.1293, 0.75, 0.1293, 0.7473, 0.1293, 0.7437, 0.1293, 0.7448, 0.1284, 0.7448, 0.1284, 0.7437, 0.1293, 0.7448, 0.1293, 0.7457, 0.1284, 0.7457, 0.1284, 0.7448, 0.1293, 0.7457, 0.1293, 0.7466, 0.1285, 0.7465, 0.1284, 0.7457, 0.1293, 0.7466, 0.1293, 0.7473, 0.1286, 0.7472, 0.1285, 0.7465, 0.1293, 0.7473, 0.1293, 0.75, 0.1286, 0.75, 0.1286, 0.7472, 0.1284, 0.7437, 0.1284, 0.7448, 0.1276, 0.7448, 0.1276, 0.7437, 0.1284, 0.7448, 0.1284, 0.7457, 0.1277, 0.7457, 0.1276, 0.7448, 0.1284, 0.7457, 0.1285, 0.7465, 0.1278, 0.7464, 0.1277, 0.7457, 0.1285, 0.7465, 0.1286, 0.7472, 0.1279, 0.7471, 0.1278, 0.7464, 0.1286, 0.7472, 0.1286, 0.75, 0.128, 0.75, 0.1279, 0.7471, 0.1276, 0.7437, 0.1276, 0.7448, 0.125, 0.7447, 0.125, 0.7438, 0.1276, 0.7448, 0.1277, 0.7457, 0.125, 0.7457, 0.125, 0.7447, 0.1277, 0.7457, 0.1278, 0.7464, 0.125, 0.7464, 0.125, 0.7457, 0.1278, 0.7464, 0.1279, 0.7471, 0.125, 0.747, 0.125, 0.7464, 0.1279, 0.7471, 0.128, 0.75, 0.1276, 0.75, 0.125, 0.747, 0.3812, 0.9937, 0.3813, 0.9947, 0.3803, 0.9948, 0.3803, 0.9938, 0.3813, 0.9947, 0.3812, 0.9957, 0.3802, 0.9957, 0.3803, 0.9948, 0.3812, 0.9957, 0.3812, 0.9966, 0.3802, 0.9966, 0.3802, 0.9957, 0.3812, 0.9966, 0.3812, 0.9974, 0.3803, 0.9974, 0.3802, 0.9966, 0.3812, 0.9974, 0.3813, 1.0, 0.3803, 1.0, 0.3803, 0.9974, 0.3803, 0.9938, 0.3803, 0.9948, 0.3793, 0.9948, 0.3793, 0.9937, 0.3803, 0.9948, 0.3802, 0.9957, 0.3793, 0.9957, 0.3793, 0.9948, 0.3802, 0.9957, 0.3802, 0.9966, 0.3793, 0.9966, 0.3793, 0.9957, 0.3802, 0.9966, 0.3803, 0.9974, 0.3793, 0.9973, 0.3793, 0.9966, 0.3803, 0.9974, 0.3803, 1.0, 0.3793, 1.0, 0.3793, 0.9973, 0.3793, 0.9937, 0.3793, 0.9948, 0.3784, 0.9948, 0.3784, 0.9937, 0.3793, 0.9948, 0.3793, 0.9957, 0.3784, 0.9957, 0.3784, 0.9948, 0.3793, 0.9957, 0.3793, 0.9966, 0.3785, 0.9965, 0.3784, 0.9957, 0.3793, 0.9966, 0.3793, 0.9973, 0.3786, 0.9972, 0.3785, 0.9965, 0.3793, 0.9973, 0.3793, 1.0, 0.3786, 1.0, 0.3786, 0.9972, 0.3784, 0.9937, 0.3784, 0.9948, 0.3776, 0.9948, 0.3776, 0.9938, 0.3784, 0.9948, 0.3784, 0.9957, 0.3777, 0.9957, 0.3776, 0.9948, 0.3784, 0.9957, 0.3785, 0.9965, 0.3778, 0.9964, 0.3777, 0.9957, 0.3785, 0.9965, 0.3786, 0.9972, 0.3779, 0.9971, 0.3778, 0.9964, 0.3786, 0.9972, 0.3786, 1.0, 0.378, 1.0, 0.3779, 0.9971, 0.3776, 0.9938, 0.3776, 0.9948, 0.375, 0.9947, 0.375, 0.9937, 0.3776, 0.9948, 0.3777, 0.9957, 0.375, 0.9957, 0.375, 0.9947, 0.3777, 0.9957, 0.3778, 0.9964, 0.375, 0.9964, 0.375, 0.9957, 0.3778, 0.9964, 0.3779, 0.9971, 0.375, 0.997, 0.375, 0.9964, 0.3779, 0.9971, 0.378, 1.0, 0.3776, 1.0, 0.375, 0.997, 0.3812, 0.00625, 0.3803, 0.00625, 0.3802, 0.005252, 0.3812, 0.005272, 0.3803, 0.00625, 0.3793, 0.00625, 0.3793, 0.005246, 0.3802, 0.005252, 0.3793, 0.00625, 0.3784, 0.00625, 0.3784, 0.005248, 0.3793, 0.005246, 0.3784, 0.00625, 0.3776, 0.00625, 0.3776, 0.005253, 0.3784, 0.005248, 0.3776, 0.00625, 0.375, 0.00625, 0.375, 0.005257, 0.3776, 0.005253, 0.3812, 0.005272, 0.3802, 0.005252, 0.3802, 0.00427, 0.3812, 0.004319, 0.3802, 0.005252, 0.3793, 0.005246, 0.3793, 0.004268, 0.3802, 0.00427, 0.3793, 0.005246, 0.3784, 0.005248, 0.3784, 0.004297, 0.3793, 0.004268, 0.3784, 0.005248, 0.3776, 0.005253, 0.3777, 0.00433, 0.3784, 0.004297, 0.3776, 0.005253, 0.375, 0.005257, 0.375, 0.004348, 0.3777, 0.00433, 0.3812, 0.004319, 0.3802, 0.00427, 0.3802, 0.003369, 0.3812, 0.003412, 0.3802, 0.00427, 0.3793, 0.004268, 0.3793, 0.003399, 0.3802, 0.003369, 0.3793, 0.004268, 0.3784, 0.004297, 0.3785, 0.003477, 0.3793, 0.003399, 0.3784, 0.004297, 0.3777, 0.00433, 0.3778, 0.003556, 0.3785, 0.003477, 0.3777, 0.00433, 0.375, 0.004348, 0.375, 0.003597, 0.3778, 0.003556, 0.3812, 0.003412, 0.3802, 0.003369, 0.3802, 0.002573, 0.3812, 0.002576, 0.3802, 0.003369, 0.3793, 0.003399, 0.3793, 0.002661, 0.3802, 0.002573, 0.3793, 0.003399, 0.3785, 0.003477, 0.3786, 0.002804, 0.3793, 0.002661, 0.3785, 0.003477, 0.3778, 0.003556, 0.3779, 0.002944, 0.3786, 0.002804, 0.3778, 0.003556, 0.375, 0.003597, 0.375, 0.003023, 0.3779, 0.002944, 0.3812, 0.002576, 0.3802, 0.002573, 0.3803, 0.0, 0.3813, 0.0, 0.3802, 0.002573, 0.3793, 0.002661, 0.3793, 0.0, 0.3803, 0.0, 0.3793, 0.002661, 0.3786, 0.002804, 0.3786, 0.0, 0.3793, 0.0, 0.3786, 0.002804, 0.3779, 0.002944, 0.378, 0.0, 0.3786, 0.0, 0.3779, 0.002944, 0.375, 0.003023, 0.375, 0.002642, 0.378, 0.0, 0.6187, 0.9937, 0.6197, 0.9937, 0.6198, 0.9947, 0.6187, 0.9947, 0.6197, 0.9937, 0.6207, 0.9938, 0.6207, 0.9948, 0.6198, 0.9947, 0.6207, 0.9938, 0.6216, 0.9938, 0.6216, 0.9948, 0.6207, 0.9948, 0.6216, 0.9938, 0.6224, 0.9937, 0.6224, 0.9947, 0.6216, 0.9948, 0.6224, 0.9937, 0.625, 0.9937, 0.625, 0.9947, 0.6224, 0.9947, 0.6187, 0.9947, 0.6198, 0.9947, 0.6198, 0.9957, 0.6187, 0.9957, 0.6198, 0.9947, 0.6207, 0.9948, 0.6207, 0.9957, 0.6198, 0.9957, 0.6207, 0.9948, 0.6216, 0.9948, 0.6216, 0.9957, 0.6207, 0.9957, 0.6216, 0.9948, 0.6224, 0.9947, 0.6223, 0.9957, 0.6216, 0.9957, 0.6224, 0.9947, 0.625, 0.9947, 0.625, 0.9957, 0.6223, 0.9957, 0.6187, 0.9957, 0.6198, 0.9957, 0.6198, 0.9966, 0.6187, 0.9966, 0.6198, 0.9957, 0.6207, 0.9957, 0.6207, 0.9966, 0.6198, 0.9966, 0.6207, 0.9957, 0.6216, 0.9957, 0.6215, 0.9965, 0.6207, 0.9966, 0.6216, 0.9957, 0.6223, 0.9957, 0.6222, 0.9964, 0.6215, 0.9965, 0.6223, 0.9957, 0.625, 0.9957, 0.625, 0.9964, 0.6222, 0.9964, 0.6187, 0.9966, 0.6198, 0.9966, 0.6198, 0.9974, 0.6187, 0.9974, 0.6198, 0.9966, 0.6207, 0.9966, 0.6207, 0.9973, 0.6198, 0.9974, 0.6207, 0.9966, 0.6215, 0.9965, 0.6214, 0.9972, 0.6207, 0.9973, 0.6215, 0.9965, 0.6222, 0.9964, 0.6221, 0.9971, 0.6214, 0.9972, 0.6222, 0.9964, 0.625, 0.9964, 0.625, 0.997, 0.6221, 0.9971, 0.6187, 0.9974, 0.6198, 0.9974, 0.6197, 1.0, 0.6187, 1.0, 0.6198, 0.9974, 0.6207, 0.9973, 0.6207, 1.0, 0.6197, 1.0, 0.6207, 0.9973, 0.6214, 0.9972, 0.6214, 1.0, 0.6207, 1.0, 0.6214, 0.9972, 0.6221, 0.9971, 0.622, 1.0, 0.6214, 1.0, 0.6221, 0.9971, 0.625, 0.997, 0.625, 0.9974, 0.622, 1.0, 0.8688, 0.7437, 0.8697, 0.7437, 0.8698, 0.7447, 0.8687, 0.7447, 0.8697, 0.7437, 0.8707, 0.7438, 0.8707, 0.7448, 0.8698, 0.7447, 0.8707, 0.7438, 0.8716, 0.7437, 0.8716, 0.7448, 0.8707, 0.7448, 0.8716, 0.7437, 0.8724, 0.7437, 0.8724, 0.7447, 0.8716, 0.7448, 0.8724, 0.7437, 0.875, 0.7438, 0.875, 0.7447, 0.8724, 0.7447, 0.8687, 0.7447, 0.8698, 0.7447, 0.8698, 0.7457, 0.8688, 0.7457, 0.8698, 0.7447, 0.8707, 0.7448, 0.8707, 0.7457, 0.8698, 0.7457, 0.8707, 0.7448, 0.8716, 0.7448, 0.8716, 0.7457, 0.8707, 0.7457, 0.8716, 0.7448, 0.8724, 0.7447, 0.8723, 0.7457, 0.8716, 0.7457, 0.8724, 0.7447, 0.875, 0.7447, 0.875, 0.7457, 0.8723, 0.7457, 0.8688, 0.7457, 0.8698, 0.7457, 0.8698, 0.7466, 0.8688, 0.7466, 0.8698, 0.7457, 0.8707, 0.7457, 0.8707, 0.7466, 0.8698, 0.7466, 0.8707, 0.7457, 0.8716, 0.7457, 0.8715, 0.7465, 0.8707, 0.7466, 0.8716, 0.7457, 0.8723, 0.7457, 0.8722, 0.7464, 0.8715, 0.7465, 0.8723, 0.7457, 0.875, 0.7457, 0.875, 0.7464, 0.8722, 0.7464, 0.8688, 0.7466, 0.8698, 0.7466, 0.8698, 0.7474, 0.8688, 0.7474, 0.8698, 0.7466, 0.8707, 0.7466, 0.8707, 0.7473, 0.8698, 0.7474, 0.8707, 0.7466, 0.8715, 0.7465, 0.8714, 0.7472, 0.8707, 0.7473, 0.8715, 0.7465, 0.8722, 0.7464, 0.8721, 0.7471, 0.8714, 0.7472, 0.8722, 0.7464, 0.875, 0.7464, 0.875, 0.747, 0.8721, 0.7471, 0.8688, 0.7474, 0.8698, 0.7474, 0.8697, 0.75, 0.8688, 0.75, 0.8698, 0.7474, 0.8707, 0.7473, 0.8707, 0.75, 0.8697, 0.75, 0.8707, 0.7473, 0.8714, 0.7472, 0.8714, 0.75, 0.8707, 0.75, 0.8714, 0.7472, 0.8721, 0.7471, 0.872, 0.75, 0.8714, 0.75, 0.8721, 0.7471, 0.875, 0.747, 0.875, 0.7474, 0.872, 0.75, 0.6187, 0.00625, 0.6188, 0.005272, 0.6197, 0.005242, 0.6197, 0.00625, 0.6188, 0.005272, 0.6187, 0.004319, 0.6198, 0.004263, 0.6197, 0.005242, 0.6187, 0.004319, 0.6187, 0.003412, 0.6198, 0.003369, 0.6198, 0.004263, 0.6187, 0.003412, 0.6188, 0.002576, 0.6197, 0.002578, 0.6198, 0.003369, 0.6188, 0.002576, 0.6187, 0.0, 0.6197, 0.0, 0.6197, 0.002578, 0.6197, 0.00625, 0.6197, 0.005242, 0.6207, 0.005235, 0.6207, 0.00625, 0.6197, 0.005242, 0.6198, 0.004263, 0.6207, 0.004257, 0.6207, 0.005235, 0.6198, 0.004263, 0.6198, 0.003369, 0.6207, 0.003397, 0.6207, 0.004257, 0.6198, 0.003369, 0.6197, 0.002578, 0.6207, 0.002664, 0.6207, 0.003397, 0.6197, 0.002578, 0.6197, 0.0, 0.6207, 0.0, 0.6207, 0.002664, 0.6207, 0.00625, 0.6207, 0.005235, 0.6216, 0.00524, 0.6216, 0.00625, 0.6207, 0.005235, 0.6207, 0.004257, 0.6216, 0.004288, 0.6216, 0.00524, 0.6207, 0.004257, 0.6207, 0.003397, 0.6215, 0.003474, 0.6216, 0.004288, 0.6207, 0.003397, 0.6207, 0.002664, 0.6214, 0.002804, 0.6215, 0.003474, 0.6207, 0.002664, 0.6207, 0.0, 0.6214, 0.0, 0.6214, 0.002804, 0.6216, 0.00625, 0.6216, 0.00524, 0.6224, 0.005249, 0.6224, 0.00625, 0.6216, 0.00524, 0.6216, 0.004288, 0.6223, 0.004325, 0.6224, 0.005249, 0.6216, 0.004288, 0.6215, 0.003474, 0.6222, 0.003554, 0.6223, 0.004325, 0.6215, 0.003474, 0.6214, 0.002804, 0.6221, 0.002944, 0.6222, 0.003554, 0.6214, 0.002804, 0.6214, 0.0, 0.622, 0.0, 0.6221, 0.002944, 0.6224, 0.00625, 0.6224, 0.005249, 0.625, 0.005257, 0.625, 0.00625, 0.6224, 0.005249, 0.6223, 0.004325, 0.625, 0.004348, 0.625, 0.005257, 0.6223, 0.004325, 0.6222, 0.003554, 0.625, 0.003597, 0.625, 0.004348, 0.6222, 0.003554, 0.6221, 0.002944, 0.625, 0.003023, 0.625, 0.003597, 0.6221, 0.002944, 0.622, 0.0, 0.6224, 0.0, 0.625, 0.003023, 0.1312, 0.5062, 0.1303, 0.5063, 0.1302, 0.5053, 0.1312, 0.5053, 0.1303, 0.5063, 0.1293, 0.5063, 0.1293, 0.5052, 0.1302, 0.5053, 0.1293, 0.5063, 0.1284, 0.5062, 0.1284, 0.5052, 0.1293, 0.5052, 0.1284, 0.5062, 0.1276, 0.5062, 0.1276, 0.5053, 0.1284, 0.5052, 0.1276, 0.5062, 0.125, 0.5063, 0.125, 0.5053, 0.1276, 0.5053, 0.1312, 0.5053, 0.1302, 0.5053, 0.1302, 0.5043, 0.1312, 0.5043, 0.1302, 0.5053, 0.1293, 0.5052, 0.1293, 0.5043, 0.1302, 0.5043, 0.1293, 0.5052, 0.1284, 0.5052, 0.1284, 0.5043, 0.1293, 0.5043, 0.1284, 0.5052, 0.1276, 0.5053, 0.1277, 0.5043, 0.1284, 0.5043, 0.1276, 0.5053, 0.125, 0.5053, 0.125, 0.5043, 0.1277, 0.5043, 0.1312, 0.5043, 0.1302, 0.5043, 0.1302, 0.5034, 0.1312, 0.5034, 0.1302, 0.5043, 0.1293, 0.5043, 0.1293, 0.5034, 0.1302, 0.5034, 0.1293, 0.5043, 0.1284, 0.5043, 0.1285, 0.5035, 0.1293, 0.5034, 0.1284, 0.5043, 0.1277, 0.5043, 0.1278, 0.5036, 0.1285, 0.5035, 0.1277, 0.5043, 0.125, 0.5043, 0.125, 0.5036, 0.1278, 0.5036, 0.1312, 0.5034, 0.1302, 0.5034, 0.1302, 0.5026, 0.1312, 0.5026, 0.1302, 0.5034, 0.1293, 0.5034, 0.1293, 0.5027, 0.1302, 0.5026, 0.1293, 0.5034, 0.1285, 0.5035, 0.1286, 0.5028, 0.1293, 0.5027, 0.1285, 0.5035, 0.1278, 0.5036, 0.1279, 0.5029, 0.1286, 0.5028, 0.1278, 0.5036, 0.125, 0.5036, 0.125, 0.503, 0.1279, 0.5029, 0.1312, 0.5026, 0.1302, 0.5026, 0.1303, 0.5, 0.1312, 0.5, 0.1302, 0.5026, 0.1293, 0.5027, 0.1293, 0.5, 0.1303, 0.5, 0.1293, 0.5027, 0.1286, 0.5028, 0.1286, 0.5, 0.1293, 0.5, 0.1286, 0.5028, 0.1279, 0.5029, 0.128, 0.5, 0.1286, 0.5, 0.1279, 0.5029, 0.125, 0.503, 0.125, 0.5026, 0.128, 0.5, 0.3812, 0.2437, 0.3813, 0.2447, 0.3803, 0.2448, 0.3803, 0.2438, 0.3813, 0.2447, 0.3812, 0.2457, 0.3802, 0.2457, 0.3803, 0.2448, 0.3812, 0.2457, 0.3812, 0.2466, 0.3802, 0.2466, 0.3802, 0.2457, 0.3812, 0.2466, 0.3812, 0.2474, 0.3803, 0.2474, 0.3802, 0.2466, 0.3812, 0.2474, 0.3813, 0.25, 0.3803, 0.25, 0.3803, 0.2474, 0.3803, 0.2438, 0.3803, 0.2448, 0.3793, 0.2448, 0.3793, 0.2438, 0.3803, 0.2448, 0.3802, 0.2457, 0.3793, 0.2457, 0.3793, 0.2448, 0.3802, 0.2457, 0.3802, 0.2466, 0.3793, 0.2466, 0.3793, 0.2457, 0.3802, 0.2466, 0.3803, 0.2474, 0.3793, 0.2473, 0.3793, 0.2466, 0.3803, 0.2474, 0.3803, 0.25, 0.3793, 0.25, 0.3793, 0.2473, 0.3793, 0.2438, 0.3793, 0.2448, 0.3784, 0.2448, 0.3784, 0.2438, 0.3793, 0.2448, 0.3793, 0.2457, 0.3784, 0.2457, 0.3784, 0.2448, 0.3793, 0.2457, 0.3793, 0.2466, 0.3785, 0.2465, 0.3784, 0.2457, 0.3793, 0.2466, 0.3793, 0.2473, 0.3786, 0.2472, 0.3785, 0.2465, 0.3793, 0.2473, 0.3793, 0.25, 0.3786, 0.25, 0.3786, 0.2472, 0.3784, 0.2438, 0.3784, 0.2448, 0.3776, 0.2448, 0.3776, 0.2438, 0.3784, 0.2448, 0.3784, 0.2457, 0.3777, 0.2457, 0.3776, 0.2448, 0.3784, 0.2457, 0.3785, 0.2465, 0.3778, 0.2464, 0.3777, 0.2457, 0.3785, 0.2465, 0.3786, 0.2472, 0.3779, 0.2471, 0.3778, 0.2464, 0.3786, 0.2472, 0.3786, 0.25, 0.378, 0.25, 0.3779, 0.2471, 0.3776, 0.2438, 0.3776, 0.2448, 0.375, 0.2447, 0.375, 0.2438, 0.3776, 0.2448, 0.3777, 0.2457, 0.375, 0.2457, 0.375, 0.2447, 0.3777, 0.2457, 0.3778, 0.2464, 0.375, 0.2464, 0.375, 0.2457, 0.3778, 0.2464, 0.3779, 0.2471, 0.375, 0.247, 0.375, 0.2464, 0.3779, 0.2471, 0.378, 0.25, 0.3776, 0.25, 0.375, 0.247, 0.3812, 0.2562, 0.3803, 0.2563, 0.3802, 0.2553, 0.3812, 0.2553, 0.3803, 0.2563, 0.3793, 0.2562, 0.3793, 0.2552, 0.3802, 0.2553, 0.3793, 0.2562, 0.3784, 0.2562, 0.3784, 0.2552, 0.3793, 0.2552, 0.3784, 0.2562, 0.3776, 0.2562, 0.3776, 0.2553, 0.3784, 0.2552, 0.3776, 0.2562, 0.375, 0.2562, 0.375, 0.2553, 0.3776, 0.2553, 0.3812, 0.2553, 0.3802, 0.2553, 0.3802, 0.2543, 0.3812, 0.2543, 0.3802, 0.2553, 0.3793, 0.2552, 0.3793, 0.2543, 0.3802, 0.2543, 0.3793, 0.2552, 0.3784, 0.2552, 0.3784, 0.2543, 0.3793, 0.2543, 0.3784, 0.2552, 0.3776, 0.2553, 0.3777, 0.2543, 0.3784, 0.2543, 0.3776, 0.2553, 0.375, 0.2553, 0.375, 0.2543, 0.3777, 0.2543, 0.3812, 0.2543, 0.3802, 0.2543, 0.3802, 0.2534, 0.3812, 0.2534, 0.3802, 0.2543, 0.3793, 0.2543, 0.3793, 0.2534, 0.3802, 0.2534, 0.3793, 0.2543, 0.3784, 0.2543, 0.3785, 0.2535, 0.3793, 0.2534, 0.3784, 0.2543, 0.3777, 0.2543, 0.3778, 0.2536, 0.3785, 0.2535, 0.3777, 0.2543, 0.375, 0.2543, 0.375, 0.2536, 0.3778, 0.2536, 0.3812, 0.2534, 0.3802, 0.2534, 0.3802, 0.2526, 0.3812, 0.2526, 0.3802, 0.2534, 0.3793, 0.2534, 0.3793, 0.2527, 0.3802, 0.2526, 0.3793, 0.2534, 0.3785, 0.2535, 0.3786, 0.2528, 0.3793, 0.2527, 0.3785, 0.2535, 0.3778, 0.2536, 0.3779, 0.2529, 0.3786, 0.2528, 0.3778, 0.2536, 0.375, 0.2536, 0.375, 0.253, 0.3779, 0.2529, 0.3812, 0.2526, 0.3802, 0.2526, 0.3803, 0.25, 0.3813, 0.25, 0.3802, 0.2526, 0.3793, 0.2527, 0.3793, 0.25, 0.3803, 0.25, 0.3793, 0.2527, 0.3786, 0.2528, 0.3786, 0.25, 0.3793, 0.25, 0.3786, 0.2528, 0.3779, 0.2529, 0.378, 0.25, 0.3786, 0.25, 0.3779, 0.2529, 0.375, 0.253, 0.375, 0.2526, 0.378, 0.25, 0.8688, 0.5063, 0.8688, 0.5053, 0.8697, 0.5052, 0.8697, 0.5062, 0.8688, 0.5053, 0.8688, 0.5043, 0.8698, 0.5043, 0.8697, 0.5052, 0.8688, 0.5043, 0.8688, 0.5034, 0.8698, 0.5034, 0.8698, 0.5043, 0.8688, 0.5034, 0.8687, 0.5026, 0.8697, 0.5026, 0.8698, 0.5034, 0.8687, 0.5026, 0.8688, 0.5, 0.8697, 0.5, 0.8697, 0.5026, 0.8697, 0.5062, 0.8697, 0.5052, 0.8707, 0.5052, 0.8707, 0.5063, 0.8697, 0.5052, 0.8698, 0.5043, 0.8707, 0.5043, 0.8707, 0.5052, 0.8698, 0.5043, 0.8698, 0.5034, 0.8707, 0.5034, 0.8707, 0.5043, 0.8698, 0.5034, 0.8697, 0.5026, 0.8707, 0.5027, 0.8707, 0.5034, 0.8697, 0.5026, 0.8697, 0.5, 0.8707, 0.5, 0.8707, 0.5027, 0.8707, 0.5063, 0.8707, 0.5052, 0.8716, 0.5052, 0.8716, 0.5062, 0.8707, 0.5052, 0.8707, 0.5043, 0.8716, 0.5043, 0.8716, 0.5052, 0.8707, 0.5043, 0.8707, 0.5034, 0.8715, 0.5035, 0.8716, 0.5043, 0.8707, 0.5034, 0.8707, 0.5027, 0.8714, 0.5028, 0.8715, 0.5035, 0.8707, 0.5027, 0.8707, 0.5, 0.8714, 0.5, 0.8714, 0.5028, 0.8716, 0.5062, 0.8716, 0.5052, 0.8724, 0.5052, 0.8724, 0.5063, 0.8716, 0.5052, 0.8716, 0.5043, 0.8723, 0.5043, 0.8724, 0.5052, 0.8716, 0.5043, 0.8715, 0.5035, 0.8722, 0.5036, 0.8723, 0.5043, 0.8715, 0.5035, 0.8714, 0.5028, 0.8721, 0.5029, 0.8722, 0.5036, 0.8714, 0.5028, 0.8714, 0.5, 0.872, 0.5, 0.8721, 0.5029, 0.8724, 0.5063, 0.8724, 0.5052, 0.875, 0.5053, 0.875, 0.5063, 0.8724, 0.5052, 0.8723, 0.5043, 0.875, 0.5043, 0.875, 0.5053, 0.8723, 0.5043, 0.8722, 0.5036, 0.875, 0.5036, 0.875, 0.5043, 0.8722, 0.5036, 0.8721, 0.5029, 0.875, 0.503, 0.875, 0.5036, 0.8721, 0.5029, 0.872, 0.5, 0.8724, 0.5, 0.875, 0.503, 0.6187, 0.2563, 0.6188, 0.2553, 0.6197, 0.2552, 0.6197, 0.2562, 0.6188, 0.2553, 0.6187, 0.2543, 0.6198, 0.2543, 0.6197, 0.2552, 0.6187, 0.2543, 0.6187, 0.2534, 0.6198, 0.2534, 0.6198, 0.2543, 0.6187, 0.2534, 0.6188, 0.2526, 0.6197, 0.2526, 0.6198, 0.2534, 0.6188, 0.2526, 0.6187, 0.25, 0.6197, 0.25, 0.6197, 0.2526, 0.6197, 0.2562, 0.6197, 0.2552, 0.6207, 0.2552, 0.6207, 0.2562, 0.6197, 0.2552, 0.6198, 0.2543, 0.6207, 0.2543, 0.6207, 0.2552, 0.6198, 0.2543, 0.6198, 0.2534, 0.6207, 0.2534, 0.6207, 0.2543, 0.6198, 0.2534, 0.6197, 0.2526, 0.6207, 0.2527, 0.6207, 0.2534, 0.6197, 0.2526, 0.6197, 0.25, 0.6207, 0.25, 0.6207, 0.2527, 0.6207, 0.2562, 0.6207, 0.2552, 0.6216, 0.2552, 0.6216, 0.2562, 0.6207, 0.2552, 0.6207, 0.2543, 0.6216, 0.2543, 0.6216, 0.2552, 0.6207, 0.2543, 0.6207, 0.2534, 0.6215, 0.2535, 0.6216, 0.2543, 0.6207, 0.2534, 0.6207, 0.2527, 0.6214, 0.2528, 0.6215, 0.2535, 0.6207, 0.2527, 0.6207, 0.25, 0.6214, 0.25, 0.6214, 0.2528, 0.6216, 0.2562, 0.6216, 0.2552, 0.6224, 0.2552, 0.6224, 0.2562, 0.6216, 0.2552, 0.6216, 0.2543, 0.6223, 0.2543, 0.6224, 0.2552, 0.6216, 0.2543, 0.6215, 0.2535, 0.6222, 0.2536, 0.6223, 0.2543, 0.6215, 0.2535, 0.6214, 0.2528, 0.6221, 0.2529, 0.6222, 0.2536, 0.6214, 0.2528, 0.6214, 0.25, 0.622, 0.25, 0.6221, 0.2529, 0.6224, 0.2562, 0.6224, 0.2552, 0.625, 0.2553, 0.625, 0.2562, 0.6224, 0.2552, 0.6223, 0.2543, 0.625, 0.2543, 0.625, 0.2553, 0.6223, 0.2543, 0.6222, 0.2536, 0.625, 0.2536, 0.625, 0.2543, 0.6222, 0.2536, 0.6221, 0.2529, 0.625, 0.253, 0.625, 0.2536, 0.6221, 0.2529, 0.622, 0.25, 0.6224, 0.25, 0.625, 0.253, 0.6187, 0.2438, 0.6197, 0.2437, 0.6198, 0.2447, 0.6187, 0.2447, 0.6197, 0.2437, 0.6207, 0.2438, 0.6207, 0.2448, 0.6198, 0.2447, 0.6207, 0.2438, 0.6216, 0.2438, 0.6216, 0.2448, 0.6207, 0.2448, 0.6216, 0.2438, 0.6224, 0.2438, 0.6224, 0.2447, 0.6216, 0.2448, 0.6224, 0.2438, 0.625, 0.2438, 0.625, 0.2447, 0.6224, 0.2447, 0.6187, 0.2447, 0.6198, 0.2447, 0.6198, 0.2457, 0.6187, 0.2457, 0.6198, 0.2447, 0.6207, 0.2448, 0.6207, 0.2457, 0.6198, 0.2457, 0.6207, 0.2448, 0.6216, 0.2448, 0.6216, 0.2457, 0.6207, 0.2457, 0.6216, 0.2448, 0.6224, 0.2447, 0.6223, 0.2457, 0.6216, 0.2457, 0.6224, 0.2447, 0.625, 0.2447, 0.625, 0.2457, 0.6223, 0.2457, 0.6187, 0.2457, 0.6198, 0.2457, 0.6198, 0.2466, 0.6187, 0.2466, 0.6198, 0.2457, 0.6207, 0.2457, 0.6207, 0.2466, 0.6198, 0.2466, 0.6207, 0.2457, 0.6216, 0.2457, 0.6215, 0.2465, 0.6207, 0.2466, 0.6216, 0.2457, 0.6223, 0.2457, 0.6222, 0.2464, 0.6215, 0.2465, 0.6223, 0.2457, 0.625, 0.2457, 0.625, 0.2464, 0.6222, 0.2464, 0.6187, 0.2466, 0.6198, 0.2466, 0.6198, 0.2474, 0.6187, 0.2474, 0.6198, 0.2466, 0.6207, 0.2466, 0.6207, 0.2473, 0.6198, 0.2474, 0.6207, 0.2466, 0.6215, 0.2465, 0.6214, 0.2472, 0.6207, 0.2473, 0.6215, 0.2465, 0.6222, 0.2464, 0.6221, 0.2471, 0.6214, 0.2472, 0.6222, 0.2464, 0.625, 0.2464, 0.625, 0.247, 0.6221, 0.2471, 0.6187, 0.2474, 0.6198, 0.2474, 0.6197, 0.25, 0.6187, 0.25, 0.6198, 0.2474, 0.6207, 0.2473, 0.6207, 0.25, 0.6197, 0.25, 0.6207, 0.2473, 0.6214, 0.2472, 0.6214, 0.25, 0.6207, 0.25, 0.6214, 0.2472, 0.6221, 0.2471, 0.622, 0.25, 0.6214, 0.25, 0.6221, 0.2471, 0.625, 0.247, 0.625, 0.2474, 0.622, 0.25, 0.3688, 0.7437, 0.3697, 0.7437, 0.3698, 0.7447, 0.3688, 0.7447, 0.3697, 0.7437, 0.3707, 0.7438, 0.3707, 0.7448, 0.3698, 0.7447, 0.3707, 0.7438, 0.3716, 0.7437, 0.3716, 0.7448, 0.3707, 0.7448, 0.3716, 0.7437, 0.3724, 0.7437, 0.3724, 0.7447, 0.3716, 0.7448, 0.3724, 0.7437, 0.375, 0.7438, 0.375, 0.7447, 0.3724, 0.7447, 0.3688, 0.7447, 0.3698, 0.7447, 0.3698, 0.7457, 0.3688, 0.7457, 0.3698, 0.7447, 0.3707, 0.7448, 0.3707, 0.7457, 0.3698, 0.7457, 0.3707, 0.7448, 0.3716, 0.7448, 0.3716, 0.7457, 0.3707, 0.7457, 0.3716, 0.7448, 0.3724, 0.7447, 0.3723, 0.7457, 0.3716, 0.7457, 0.3724, 0.7447, 0.375, 0.7447, 0.375, 0.7457, 0.3723, 0.7457, 0.3688, 0.7457, 0.3698, 0.7457, 0.3698, 0.7466, 0.3687, 0.7466, 0.3698, 0.7457, 0.3707, 0.7457, 0.3707, 0.7466, 0.3698, 0.7466, 0.3707, 0.7457, 0.3716, 0.7457, 0.3715, 0.7465, 0.3707, 0.7466, 0.3716, 0.7457, 0.3723, 0.7457, 0.3722, 0.7464, 0.3715, 0.7465, 0.3723, 0.7457, 0.375, 0.7457, 0.375, 0.7464, 0.3722, 0.7464, 0.3687, 0.7466, 0.3698, 0.7466, 0.3698, 0.7474, 0.3688, 0.7474, 0.3698, 0.7466, 0.3707, 0.7466, 0.3707, 0.7473, 0.3698, 0.7474, 0.3707, 0.7466, 0.3715, 0.7465, 0.3714, 0.7472, 0.3707, 0.7473, 0.3715, 0.7465, 0.3722, 0.7464, 0.3721, 0.7471, 0.3714, 0.7472, 0.3722, 0.7464, 0.375, 0.7464, 0.375, 0.747, 0.3721, 0.7471, 0.3688, 0.7474, 0.3698, 0.7474, 0.3697, 0.75, 0.3688, 0.75, 0.3698, 0.7474, 0.3707, 0.7473, 0.3707, 0.75, 0.3697, 0.75, 0.3707, 0.7473, 0.3714, 0.7472, 0.3714, 0.75, 0.3707, 0.75, 0.3714, 0.7472, 0.3721, 0.7471, 0.372, 0.75, 0.3714, 0.75, 0.3721, 0.7471, 0.375, 0.747, 0.3759, 0.75, 0.372, 0.75, 0.3812, 0.7437, 0.3813, 0.7447, 0.3803, 0.7448, 0.3803, 0.7438, 0.3813, 0.7447, 0.3812, 0.7457, 0.3802, 0.7457, 0.3803, 0.7448, 0.3812, 0.7457, 0.3812, 0.7466, 0.3802, 0.7466, 0.3802, 0.7457, 0.3812, 0.7466, 0.3812, 0.7474, 0.3803, 0.7474, 0.3802, 0.7466, 0.3812, 0.7474, 0.3813, 0.75, 0.3803, 0.75, 0.3803, 0.7474, 0.3803, 0.7438, 0.3803, 0.7448, 0.3793, 0.7448, 0.3793, 0.7437, 0.3803, 0.7448, 0.3802, 0.7457, 0.3793, 0.7457, 0.3793, 0.7448, 0.3802, 0.7457, 0.3802, 0.7466, 0.3793, 0.7466, 0.3793, 0.7457, 0.3802, 0.7466, 0.3803, 0.7474, 0.3793, 0.7473, 0.3793, 0.7466, 0.3803, 0.7474, 0.3803, 0.75, 0.3793, 0.75, 0.3793, 0.7473, 0.3793, 0.7437, 0.3793, 0.7448, 0.3784, 0.7448, 0.3784, 0.7437, 0.3793, 0.7448, 0.3793, 0.7457, 0.3784, 0.7457, 0.3784, 0.7448, 0.3793, 0.7457, 0.3793, 0.7466, 0.3785, 0.7465, 0.3784, 0.7457, 0.3793, 0.7466, 0.3793, 0.7473, 0.3786, 0.7472, 0.3785, 0.7465, 0.3793, 0.7473, 0.3793, 0.75, 0.3786, 0.75, 0.3786, 0.7472, 0.3784, 0.7437, 0.3784, 0.7448, 0.3776, 0.7448, 0.3776, 0.7437, 0.3784, 0.7448, 0.3784, 0.7457, 0.3777, 0.7457, 0.3776, 0.7448, 0.3784, 0.7457, 0.3785, 0.7465, 0.3778, 0.7464, 0.3777, 0.7457, 0.3785, 0.7465, 0.3786, 0.7472, 0.3779, 0.7471, 0.3778, 0.7464, 0.3786, 0.7472, 0.3786, 0.75, 0.378, 0.75, 0.3779, 0.7471, 0.3776, 0.7437, 0.3776, 0.7448, 0.375, 0.7447, 0.375, 0.7438, 0.3776, 0.7448, 0.3777, 0.7457, 0.375, 0.7457, 0.375, 0.7447, 0.3777, 0.7457, 0.3778, 0.7464, 0.375, 0.7464, 0.375, 0.7457, 0.3778, 0.7464, 0.3779, 0.7471, 0.375, 0.747, 0.375, 0.7464, 0.3779, 0.7471, 0.378, 0.75, 0.3759, 0.75, 0.375, 0.747, 0.3812, 0.7562, 0.3803, 0.7563, 0.3802, 0.7553, 0.3812, 0.7553, 0.3803, 0.7563, 0.3793, 0.7562, 0.3793, 0.7552, 0.3802, 0.7553, 0.3793, 0.7562, 0.3784, 0.7562, 0.3784, 0.7552, 0.3793, 0.7552, 0.3784, 0.7562, 0.3776, 0.7562, 0.3776, 0.7553, 0.3784, 0.7552, 0.3776, 0.7562, 0.375, 0.7563, 0.375, 0.7553, 0.3776, 0.7553, 0.3812, 0.7553, 0.3802, 0.7553, 0.3802, 0.7543, 0.3812, 0.7543, 0.3802, 0.7553, 0.3793, 0.7552, 0.3793, 0.7543, 0.3802, 0.7543, 0.3793, 0.7552, 0.3784, 0.7552, 0.3784, 0.7543, 0.3793, 0.7543, 0.3784, 0.7552, 0.3776, 0.7553, 0.3777, 0.7543, 0.3784, 0.7543, 0.3776, 0.7553, 0.375, 0.7553, 0.375, 0.7543, 0.3777, 0.7543, 0.3812, 0.7543, 0.3802, 0.7543, 0.3802, 0.7534, 0.3812, 0.7534, 0.3802, 0.7543, 0.3793, 0.7543, 0.3793, 0.7534, 0.3802, 0.7534, 0.3793, 0.7543, 0.3784, 0.7543, 0.3785, 0.7535, 0.3793, 0.7534, 0.3784, 0.7543, 0.3777, 0.7543, 0.3778, 0.7536, 0.3785, 0.7535, 0.3777, 0.7543, 0.375, 0.7543, 0.375, 0.7536, 0.3778, 0.7536, 0.3812, 0.7534, 0.3802, 0.7534, 0.3802, 0.7526, 0.3812, 0.7526, 0.3802, 0.7534, 0.3793, 0.7534, 0.3793, 0.7527, 0.3802, 0.7526, 0.3793, 0.7534, 0.3785, 0.7535, 0.3786, 0.7528, 0.3793, 0.7527, 0.3785, 0.7535, 0.3778, 0.7536, 0.3779, 0.7529, 0.3786, 0.7528, 0.3778, 0.7536, 0.375, 0.7536, 0.375, 0.753, 0.3779, 0.7529, 0.3812, 0.7526, 0.3802, 0.7526, 0.3803, 0.75, 0.3813, 0.75, 0.3802, 0.7526, 0.3793, 0.7527, 0.3793, 0.75, 0.3803, 0.75, 0.3793, 0.7527, 0.3786, 0.7528, 0.3786, 0.75, 0.3793, 0.75, 0.3786, 0.7528, 0.3779, 0.7529, 0.378, 0.75, 0.3786, 0.75, 0.3779, 0.7529, 0.375, 0.753, 0.3759, 0.75, 0.378, 0.75, 0.6312, 0.7437, 0.6313, 0.7447, 0.6303, 0.7448, 0.6303, 0.7438, 0.6313, 0.7447, 0.6312, 0.7457, 0.6302, 0.7457, 0.6303, 0.7448, 0.6312, 0.7457, 0.6313, 0.7466, 0.6302, 0.7466, 0.6302, 0.7457, 0.6313, 0.7466, 0.6313, 0.7474, 0.6303, 0.7474, 0.6302, 0.7466, 0.6313, 0.7474, 0.6312, 0.75, 0.6303, 0.75, 0.6303, 0.7474, 0.6303, 0.7438, 0.6303, 0.7448, 0.6293, 0.7448, 0.6293, 0.7437, 0.6303, 0.7448, 0.6302, 0.7457, 0.6293, 0.7457, 0.6293, 0.7448, 0.6302, 0.7457, 0.6302, 0.7466, 0.6293, 0.7466, 0.6293, 0.7457, 0.6302, 0.7466, 0.6303, 0.7474, 0.6293, 0.7473, 0.6293, 0.7466, 0.6303, 0.7474, 0.6303, 0.75, 0.6293, 0.75, 0.6293, 0.7473, 0.6293, 0.7437, 0.6293, 0.7448, 0.6284, 0.7448, 0.6284, 0.7437, 0.6293, 0.7448, 0.6293, 0.7457, 0.6284, 0.7457, 0.6284, 0.7448, 0.6293, 0.7457, 0.6293, 0.7466, 0.6285, 0.7465, 0.6284, 0.7457, 0.6293, 0.7466, 0.6293, 0.7473, 0.6286, 0.7472, 0.6285, 0.7465, 0.6293, 0.7473, 0.6293, 0.75, 0.6286, 0.75, 0.6286, 0.7472, 0.6284, 0.7437, 0.6284, 0.7448, 0.6276, 0.7448, 0.6276, 0.7437, 0.6284, 0.7448, 0.6284, 0.7457, 0.6277, 0.7457, 0.6276, 0.7448, 0.6284, 0.7457, 0.6285, 0.7465, 0.6278, 0.7464, 0.6277, 0.7457, 0.6285, 0.7465, 0.6286, 0.7472, 0.6279, 0.7471, 0.6278, 0.7464, 0.6286, 0.7472, 0.6286, 0.75, 0.628, 0.75, 0.6279, 0.7471, 0.6276, 0.7437, 0.6276, 0.7448, 0.625, 0.7447, 0.625, 0.7438, 0.6276, 0.7448, 0.6277, 0.7457, 0.625, 0.7457, 0.625, 0.7447, 0.6277, 0.7457, 0.6278, 0.7464, 0.625, 0.7464, 0.625, 0.7457, 0.6278, 0.7464, 0.6279, 0.7471, 0.625, 0.747, 0.625, 0.7464, 0.6279, 0.7471, 0.628, 0.75, 0.625, 0.7491, 0.625, 0.747, 0.6187, 0.7563, 0.6188, 0.7553, 0.6197, 0.7552, 0.6197, 0.7562, 0.6188, 0.7553, 0.6187, 0.7543, 0.6198, 0.7543, 0.6197, 0.7552, 0.6187, 0.7543, 0.6187, 0.7534, 0.6198, 0.7534, 0.6198, 0.7543, 0.6187, 0.7534, 0.6188, 0.7526, 0.6197, 0.7526, 0.6198, 0.7534, 0.6188, 0.7526, 0.6187, 0.75, 0.6197, 0.75, 0.6197, 0.7526, 0.6197, 0.7562, 0.6197, 0.7552, 0.6207, 0.7552, 0.6207, 0.7562, 0.6197, 0.7552, 0.6198, 0.7543, 0.6207, 0.7543, 0.6207, 0.7552, 0.6198, 0.7543, 0.6198, 0.7534, 0.6207, 0.7534, 0.6207, 0.7543, 0.6198, 0.7534, 0.6197, 0.7526, 0.6207, 0.7527, 0.6207, 0.7534, 0.6197, 0.7526, 0.6197, 0.75, 0.6207, 0.75, 0.6207, 0.7527, 0.6207, 0.7562, 0.6207, 0.7552, 0.6216, 0.7552, 0.6216, 0.7562, 0.6207, 0.7552, 0.6207, 0.7543, 0.6216, 0.7543, 0.6216, 0.7552, 0.6207, 0.7543, 0.6207, 0.7534, 0.6215, 0.7535, 0.6216, 0.7543, 0.6207, 0.7534, 0.6207, 0.7527, 0.6214, 0.7528, 0.6215, 0.7535, 0.6207, 0.7527, 0.6207, 0.75, 0.6214, 0.75, 0.6214, 0.7528, 0.6216, 0.7562, 0.6216, 0.7552, 0.6224, 0.7552, 0.6224, 0.7562, 0.6216, 0.7552, 0.6216, 0.7543, 0.6223, 0.7543, 0.6224, 0.7552, 0.6216, 0.7543, 0.6215, 0.7535, 0.6222, 0.7536, 0.6223, 0.7543, 0.6215, 0.7535, 0.6214, 0.7528, 0.6221, 0.7529, 0.6222, 0.7536, 0.6214, 0.7528, 0.6214, 0.75, 0.622, 0.75, 0.6221, 0.7529, 0.6224, 0.7562, 0.6224, 0.7552, 0.625, 0.7553, 0.625, 0.7563, 0.6224, 0.7552, 0.6223, 0.7543, 0.625, 0.7543, 0.625, 0.7553, 0.6223, 0.7543, 0.6222, 0.7536, 0.625, 0.7536, 0.625, 0.7543, 0.6222, 0.7536, 0.6221, 0.7529, 0.625, 0.753, 0.625, 0.7536, 0.6221, 0.7529, 0.622, 0.75, 0.625, 0.7491, 0.625, 0.753, 0.6187, 0.7437, 0.6197, 0.7437, 0.6198, 0.7447, 0.6187, 0.7447, 0.6197, 0.7437, 0.6207, 0.7438, 0.6207, 0.7448, 0.6198, 0.7447, 0.6207, 0.7438, 0.6216, 0.7437, 0.6216, 0.7448, 0.6207, 0.7448, 0.6216, 0.7437, 0.6224, 0.7437, 0.6224, 0.7447, 0.6216, 0.7448, 0.6224, 0.7437, 0.625, 0.7438, 0.625, 0.7447, 0.6224, 0.7447, 0.6187, 0.7447, 0.6198, 0.7447, 0.6198, 0.7457, 0.6187, 0.7457, 0.6198, 0.7447, 0.6207, 0.7448, 0.6207, 0.7457, 0.6198, 0.7457, 0.6207, 0.7448, 0.6216, 0.7448, 0.6216, 0.7457, 0.6207, 0.7457, 0.6216, 0.7448, 0.6224, 0.7447, 0.6223, 0.7457, 0.6216, 0.7457, 0.6224, 0.7447, 0.625, 0.7447, 0.625, 0.7457, 0.6223, 0.7457, 0.6187, 0.7457, 0.6198, 0.7457, 0.6198, 0.7466, 0.6187, 0.7466, 0.6198, 0.7457, 0.6207, 0.7457, 0.6207, 0.7466, 0.6198, 0.7466, 0.6207, 0.7457, 0.6216, 0.7457, 0.6215, 0.7465, 0.6207, 0.7466, 0.6216, 0.7457, 0.6223, 0.7457, 0.6222, 0.7464, 0.6215, 0.7465, 0.6223, 0.7457, 0.625, 0.7457, 0.625, 0.7464, 0.6222, 0.7464, 0.6187, 0.7466, 0.6198, 0.7466, 0.6198, 0.7474, 0.6187, 0.7474, 0.6198, 0.7466, 0.6207, 0.7466, 0.6207, 0.7473, 0.6198, 0.7474, 0.6207, 0.7466, 0.6215, 0.7465, 0.6214, 0.7472, 0.6207, 0.7473, 0.6215, 0.7465, 0.6222, 0.7464, 0.6221, 0.7471, 0.6214, 0.7472, 0.6222, 0.7464, 0.625, 0.7464, 0.625, 0.747, 0.6221, 0.7471, 0.6187, 0.7474, 0.6198, 0.7474, 0.6197, 0.75, 0.6187, 0.75, 0.6198, 0.7474, 0.6207, 0.7473, 0.6207, 0.75, 0.6197, 0.75, 0.6207, 0.7473, 0.6214, 0.7472, 0.6214, 0.75, 0.6207, 0.75, 0.6214, 0.7472, 0.6221, 0.7471, 0.622, 0.75, 0.6214, 0.75, 0.6221, 0.7471, 0.625, 0.747, 0.625, 0.7491, 0.622, 0.75, 0.3688, 0.5063, 0.3688, 0.5053, 0.3697, 0.5052, 0.3697, 0.5062, 0.3688, 0.5053, 0.3688, 0.5043, 0.3698, 0.5043, 0.3697, 0.5052, 0.3688, 0.5043, 0.3687, 0.5034, 0.3698, 0.5034, 0.3698, 0.5043, 0.3687, 0.5034, 0.3688, 0.5026, 0.3697, 0.5026, 0.3698, 0.5034, 0.3688, 0.5026, 0.3688, 0.5, 0.3697, 0.5, 0.3697, 0.5026, 0.3697, 0.5062, 0.3697, 0.5052, 0.3707, 0.5052, 0.3707, 0.5063, 0.3697, 0.5052, 0.3698, 0.5043, 0.3707, 0.5043, 0.3707, 0.5052, 0.3698, 0.5043, 0.3698, 0.5034, 0.3707, 0.5034, 0.3707, 0.5043, 0.3698, 0.5034, 0.3697, 0.5026, 0.3707, 0.5027, 0.3707, 0.5034, 0.3697, 0.5026, 0.3697, 0.5, 0.3707, 0.5, 0.3707, 0.5027, 0.3707, 0.5063, 0.3707, 0.5052, 0.3716, 0.5052, 0.3716, 0.5062, 0.3707, 0.5052, 0.3707, 0.5043, 0.3716, 0.5043, 0.3716, 0.5052, 0.3707, 0.5043, 0.3707, 0.5034, 0.3715, 0.5035, 0.3716, 0.5043, 0.3707, 0.5034, 0.3707, 0.5027, 0.3714, 0.5028, 0.3715, 0.5035, 0.3707, 0.5027, 0.3707, 0.5, 0.3714, 0.5, 0.3714, 0.5028, 0.3716, 0.5062, 0.3716, 0.5052, 0.3724, 0.5052, 0.3724, 0.5063, 0.3716, 0.5052, 0.3716, 0.5043, 0.3723, 0.5043, 0.3724, 0.5052, 0.3716, 0.5043, 0.3715, 0.5035, 0.3722, 0.5036, 0.3723, 0.5043, 0.3715, 0.5035, 0.3714, 0.5028, 0.3721, 0.5029, 0.3722, 0.5036, 0.3714, 0.5028, 0.3714, 0.5, 0.372, 0.5, 0.3721, 0.5029, 0.3724, 0.5063, 0.3724, 0.5052, 0.375, 0.5053, 0.375, 0.5063, 0.3724, 0.5052, 0.3723, 0.5043, 0.375, 0.5043, 0.375, 0.5053, 0.3723, 0.5043, 0.3722, 0.5036, 0.375, 0.5036, 0.375, 0.5043, 0.3722, 0.5036, 0.3721, 0.5029, 0.375, 0.503, 0.375, 0.5036, 0.3721, 0.5029, 0.372, 0.5, 0.375, 0.5009, 0.375, 0.503, 0.3812, 0.4937, 0.3813, 0.4947, 0.3803, 0.4948, 0.3803, 0.4938, 0.3813, 0.4947, 0.3812, 0.4957, 0.3802, 0.4957, 0.3803, 0.4948, 0.3812, 0.4957, 0.3812, 0.4966, 0.3802, 0.4966, 0.3802, 0.4957, 0.3812, 0.4966, 0.3812, 0.4974, 0.3803, 0.4974, 0.3802, 0.4966, 0.3812, 0.4974, 0.3813, 0.5, 0.3803, 0.5, 0.3803, 0.4974, 0.3803, 0.4938, 0.3803, 0.4948, 0.3793, 0.4948, 0.3793, 0.4938, 0.3803, 0.4948, 0.3802, 0.4957, 0.3793, 0.4957, 0.3793, 0.4948, 0.3802, 0.4957, 0.3802, 0.4966, 0.3793, 0.4966, 0.3793, 0.4957, 0.3802, 0.4966, 0.3803, 0.4974, 0.3793, 0.4973, 0.3793, 0.4966, 0.3803, 0.4974, 0.3803, 0.5, 0.3793, 0.5, 0.3793, 0.4973, 0.3793, 0.4938, 0.3793, 0.4948, 0.3784, 0.4948, 0.3784, 0.4938, 0.3793, 0.4948, 0.3793, 0.4957, 0.3784, 0.4957, 0.3784, 0.4948, 0.3793, 0.4957, 0.3793, 0.4966, 0.3785, 0.4965, 0.3784, 0.4957, 0.3793, 0.4966, 0.3793, 0.4973, 0.3786, 0.4972, 0.3785, 0.4965, 0.3793, 0.4973, 0.3793, 0.5, 0.3786, 0.5, 0.3786, 0.4972, 0.3784, 0.4938, 0.3784, 0.4948, 0.3776, 0.4948, 0.3776, 0.4938, 0.3784, 0.4948, 0.3784, 0.4957, 0.3777, 0.4957, 0.3776, 0.4948, 0.3784, 0.4957, 0.3785, 0.4965, 0.3778, 0.4964, 0.3777, 0.4957, 0.3785, 0.4965, 0.3786, 0.4972, 0.3779, 0.4971, 0.3778, 0.4964, 0.3786, 0.4972, 0.3786, 0.5, 0.378, 0.5, 0.3779, 0.4971, 0.3776, 0.4938, 0.3776, 0.4948, 0.375, 0.4947, 0.375, 0.4938, 0.3776, 0.4948, 0.3777, 0.4957, 0.375, 0.4957, 0.375, 0.4947, 0.3777, 0.4957, 0.3778, 0.4964, 0.375, 0.4964, 0.375, 0.4957, 0.3778, 0.4964, 0.3779, 0.4971, 0.375, 0.497, 0.375, 0.4964, 0.3779, 0.4971, 0.378, 0.5, 0.375, 0.5009, 0.375, 0.497, 0.3812, 0.5062, 0.3803, 0.5063, 0.3802, 0.5053, 0.3812, 0.5053, 0.3803, 0.5063, 0.3793, 0.5063, 0.3793, 0.5052, 0.3802, 0.5053, 0.3793, 0.5063, 0.3784, 0.5062, 0.3784, 0.5052, 0.3793, 0.5052, 0.3784, 0.5062, 0.3776, 0.5062, 0.3776, 0.5053, 0.3784, 0.5052, 0.3776, 0.5062, 0.375, 0.5063, 0.375, 0.5053, 0.3776, 0.5053, 0.3812, 0.5053, 0.3802, 0.5053, 0.3802, 0.5043, 0.3812, 0.5043, 0.3802, 0.5053, 0.3793, 0.5052, 0.3793, 0.5043, 0.3802, 0.5043, 0.3793, 0.5052, 0.3784, 0.5052, 0.3784, 0.5043, 0.3793, 0.5043, 0.3784, 0.5052, 0.3776, 0.5053, 0.3777, 0.5043, 0.3784, 0.5043, 0.3776, 0.5053, 0.375, 0.5053, 0.375, 0.5043, 0.3777, 0.5043, 0.3812, 0.5043, 0.3802, 0.5043, 0.3802, 0.5034, 0.3812, 0.5034, 0.3802, 0.5043, 0.3793, 0.5043, 0.3793, 0.5034, 0.3802, 0.5034, 0.3793, 0.5043, 0.3784, 0.5043, 0.3785, 0.5035, 0.3793, 0.5034, 0.3784, 0.5043, 0.3777, 0.5043, 0.3778, 0.5036, 0.3785, 0.5035, 0.3777, 0.5043, 0.375, 0.5043, 0.375, 0.5036, 0.3778, 0.5036, 0.3812, 0.5034, 0.3802, 0.5034, 0.3802, 0.5026, 0.3812, 0.5026, 0.3802, 0.5034, 0.3793, 0.5034, 0.3793, 0.5027, 0.3802, 0.5026, 0.3793, 0.5034, 0.3785, 0.5035, 0.3786, 0.5028, 0.3793, 0.5027, 0.3785, 0.5035, 0.3778, 0.5036, 0.3779, 0.5029, 0.3786, 0.5028, 0.3778, 0.5036, 0.375, 0.5036, 0.375, 0.503, 0.3779, 0.5029, 0.3812, 0.5026, 0.3802, 0.5026, 0.3803, 0.5, 0.3813, 0.5, 0.3802, 0.5026, 0.3793, 0.5027, 0.3793, 0.5, 0.3803, 0.5, 0.3793, 0.5027, 0.3786, 0.5028, 0.3786, 0.5, 0.3793, 0.5, 0.3786, 0.5028, 0.3779, 0.5029, 0.378, 0.5, 0.3786, 0.5, 0.3779, 0.5029, 0.375, 0.503, 0.375, 0.5009, 0.378, 0.5, 0.6312, 0.5062, 0.6303, 0.5063, 0.6302, 0.5053, 0.6313, 0.5053, 0.6303, 0.5063, 0.6293, 0.5063, 0.6293, 0.5052, 0.6302, 0.5053, 0.6293, 0.5063, 0.6284, 0.5062, 0.6284, 0.5052, 0.6293, 0.5052, 0.6284, 0.5062, 0.6276, 0.5062, 0.6276, 0.5053, 0.6284, 0.5052, 0.6276, 0.5062, 0.625, 0.5063, 0.625, 0.5053, 0.6276, 0.5053, 0.6313, 0.5053, 0.6302, 0.5053, 0.6302, 0.5043, 0.6312, 0.5043, 0.6302, 0.5053, 0.6293, 0.5052, 0.6293, 0.5043, 0.6302, 0.5043, 0.6293, 0.5052, 0.6284, 0.5052, 0.6284, 0.5043, 0.6293, 0.5043, 0.6284, 0.5052, 0.6276, 0.5053, 0.6277, 0.5043, 0.6284, 0.5043, 0.6276, 0.5053, 0.625, 0.5053, 0.625, 0.5043, 0.6277, 0.5043, 0.6312, 0.5043, 0.6302, 0.5043, 0.6302, 0.5034, 0.6312, 0.5034, 0.6302, 0.5043, 0.6293, 0.5043, 0.6293, 0.5034, 0.6302, 0.5034, 0.6293, 0.5043, 0.6284, 0.5043, 0.6285, 0.5035, 0.6293, 0.5034, 0.6284, 0.5043, 0.6277, 0.5043, 0.6278, 0.5036, 0.6285, 0.5035, 0.6277, 0.5043, 0.625, 0.5043, 0.625, 0.5036, 0.6278, 0.5036, 0.6312, 0.5034, 0.6302, 0.5034, 0.6302, 0.5026, 0.6313, 0.5026, 0.6302, 0.5034, 0.6293, 0.5034, 0.6293, 0.5027, 0.6302, 0.5026, 0.6293, 0.5034, 0.6285, 0.5035, 0.6286, 0.5028, 0.6293, 0.5027, 0.6285, 0.5035, 0.6278, 0.5036, 0.6279, 0.5029, 0.6286, 0.5028, 0.6278, 0.5036, 0.625, 0.5036, 0.625, 0.503, 0.6279, 0.5029, 0.6313, 0.5026, 0.6302, 0.5026, 0.6303, 0.5, 0.6312, 0.5, 0.6302, 0.5026, 0.6293, 0.5027, 0.6293, 0.5, 0.6303, 0.5, 0.6293, 0.5027, 0.6286, 0.5028, 0.6286, 0.5, 0.6293, 0.5, 0.6286, 0.5028, 0.6279, 0.5029, 0.628, 0.5, 0.6286, 0.5, 0.6279, 0.5029, 0.625, 0.503, 0.6241, 0.5, 0.628, 0.5, 0.6187, 0.5063, 0.6188, 0.5053, 0.6197, 0.5052, 0.6197, 0.5062, 0.6188, 0.5053, 0.6187, 0.5043, 0.6198, 0.5043, 0.6197, 0.5052, 0.6187, 0.5043, 0.6187, 0.5034, 0.6198, 0.5034, 0.6198, 0.5043, 0.6187, 0.5034, 0.6188, 0.5026, 0.6197, 0.5026, 0.6198, 0.5034, 0.6188, 0.5026, 0.6187, 0.5, 0.6197, 0.5, 0.6197, 0.5026, 0.6197, 0.5062, 0.6197, 0.5052, 0.6207, 0.5052, 0.6207, 0.5063, 0.6197, 0.5052, 0.6198, 0.5043, 0.6207, 0.5043, 0.6207, 0.5052, 0.6198, 0.5043, 0.6198, 0.5034, 0.6207, 0.5034, 0.6207, 0.5043, 0.6198, 0.5034, 0.6197, 0.5026, 0.6207, 0.5027, 0.6207, 0.5034, 0.6197, 0.5026, 0.6197, 0.5, 0.6207, 0.5, 0.6207, 0.5027, 0.6207, 0.5063, 0.6207, 0.5052, 0.6216, 0.5052, 0.6216, 0.5062, 0.6207, 0.5052, 0.6207, 0.5043, 0.6216, 0.5043, 0.6216, 0.5052, 0.6207, 0.5043, 0.6207, 0.5034, 0.6215, 0.5035, 0.6216, 0.5043, 0.6207, 0.5034, 0.6207, 0.5027, 0.6214, 0.5028, 0.6215, 0.5035, 0.6207, 0.5027, 0.6207, 0.5, 0.6214, 0.5, 0.6214, 0.5028, 0.6216, 0.5062, 0.6216, 0.5052, 0.6224, 0.5052, 0.6224, 0.5063, 0.6216, 0.5052, 0.6216, 0.5043, 0.6223, 0.5043, 0.6224, 0.5052, 0.6216, 0.5043, 0.6215, 0.5035, 0.6222, 0.5036, 0.6223, 0.5043, 0.6215, 0.5035, 0.6214, 0.5028, 0.6221, 0.5029, 0.6222, 0.5036, 0.6214, 0.5028, 0.6214, 0.5, 0.622, 0.5, 0.6221, 0.5029, 0.6224, 0.5063, 0.6224, 0.5052, 0.625, 0.5053, 0.625, 0.5063, 0.6224, 0.5052, 0.6223, 0.5043, 0.625, 0.5043, 0.625, 0.5053, 0.6223, 0.5043, 0.6222, 0.5036, 0.625, 0.5036, 0.625, 0.5043, 0.6222, 0.5036, 0.6221, 0.5029, 0.625, 0.503, 0.625, 0.5036, 0.6221, 0.5029, 0.622, 0.5, 0.6241, 0.5, 0.625, 0.503, 0.6187, 0.4937, 0.6197, 0.4937, 0.6198, 0.4947, 0.6187, 0.4947, 0.6197, 0.4937, 0.6207, 0.4938, 0.6207, 0.4948, 0.6198, 0.4947, 0.6207, 0.4938, 0.6216, 0.4938, 0.6216, 0.4948, 0.6207, 0.4948, 0.6216, 0.4938, 0.6224, 0.4938, 0.6224, 0.4947, 0.6216, 0.4948, 0.6224, 0.4938, 0.625, 0.4938, 0.625, 0.4947, 0.6224, 0.4947, 0.6187, 0.4947, 0.6198, 0.4947, 0.6198, 0.4957, 0.6187, 0.4957, 0.6198, 0.4947, 0.6207, 0.4948, 0.6207, 0.4957, 0.6198, 0.4957, 0.6207, 0.4948, 0.6216, 0.4948, 0.6216, 0.4957, 0.6207, 0.4957, 0.6216, 0.4948, 0.6224, 0.4947, 0.6223, 0.4957, 0.6216, 0.4957, 0.6224, 0.4947, 0.625, 0.4947, 0.625, 0.4957, 0.6223, 0.4957, 0.6187, 0.4957, 0.6198, 0.4957, 0.6198, 0.4966, 0.6187, 0.4966, 0.6198, 0.4957, 0.6207, 0.4957, 0.6207, 0.4966, 0.6198, 0.4966, 0.6207, 0.4957, 0.6216, 0.4957, 0.6215, 0.4965, 0.6207, 0.4966, 0.6216, 0.4957, 0.6223, 0.4957, 0.6222, 0.4964, 0.6215, 0.4965, 0.6223, 0.4957, 0.625, 0.4957, 0.625, 0.4964, 0.6222, 0.4964, 0.6187, 0.4966, 0.6198, 0.4966, 0.6198, 0.4974, 0.6187, 0.4974, 0.6198, 0.4966, 0.6207, 0.4966, 0.6207, 0.4973, 0.6198, 0.4974, 0.6207, 0.4966, 0.6215, 0.4965, 0.6214, 0.4972, 0.6207, 0.4973, 0.6215, 0.4965, 0.6222, 0.4964, 0.6221, 0.4971, 0.6214, 0.4972, 0.6222, 0.4964, 0.625, 0.4964, 0.625, 0.497, 0.6221, 0.4971, 0.6187, 0.4974, 0.6198, 0.4974, 0.6197, 0.5, 0.6187, 0.5, 0.6198, 0.4974, 0.6207, 0.4973, 0.6207, 0.5, 0.6197, 0.5, 0.6207, 0.4973, 0.6214, 0.4972, 0.6214, 0.5, 0.6207, 0.5, 0.6214, 0.4972, 0.6221, 0.4971, 0.622, 0.5, 0.6214, 0.5, 0.6221, 0.4971, 0.625, 0.497, 0.6241, 0.5, 0.622, 0.5, 0.1312, 0.5062, 0.1312, 0.7437, 0.1303, 0.7438, 0.1303, 0.5063, 0.1303, 0.5063, 0.1303, 0.7438, 0.1293, 0.7437, 0.1293, 0.5063, 0.1293, 0.5063, 0.1293, 0.7437, 0.1284, 0.7437, 0.1284, 0.5062, 0.1284, 0.5062, 0.1284, 0.7437, 0.1276, 0.7437, 0.1276, 0.5062, 0.1276, 0.5062, 0.1276, 0.7437, 0.125, 0.7438, 0.125, 0.5063, 0.375, 0.2438, 0.375, 0.00625, 0.3776, 0.00625, 0.3776, 0.2438, 0.3776, 0.2438, 0.3776, 0.00625, 0.3784, 0.00625, 0.3784, 0.2438, 0.3784, 0.2438, 0.3784, 0.00625, 0.3793, 0.00625, 0.3793, 0.2438, 0.3793, 0.2438, 0.3793, 0.00625, 0.3803, 0.00625, 0.3803, 0.2438, 0.3803, 0.2438, 0.3803, 0.00625, 0.3812, 0.00625, 0.3812, 0.2437, 0.3812, 0.9937, 0.6187, 0.9937, 0.6187, 0.9947, 0.3813, 0.9947, 0.3813, 0.9947, 0.6187, 0.9947, 0.6187, 0.9957, 0.3812, 0.9957, 0.3812, 0.9957, 0.6187, 0.9957, 0.6187, 0.9966, 0.3812, 0.9966, 0.3812, 0.9966, 0.6187, 0.9966, 0.6187, 0.9974, 0.3812, 0.9974, 0.3812, 0.9974, 0.6187, 0.9974, 0.6187, 1.0, 0.3813, 1.0, 0.3813, 0.0, 0.6187, 0.0, 0.6188, 0.002576, 0.3812, 0.002576, 0.3812, 0.002576, 0.6188, 0.002576, 0.6187, 0.003412, 0.3812, 0.003412, 0.3812, 0.003412, 0.6187, 0.003412, 0.6187, 0.004319, 0.3812, 0.004319, 0.3812, 0.004319, 0.6187, 0.004319, 0.6188, 0.005272, 0.3812, 0.005272, 0.3812, 0.005272, 0.6188, 0.005272, 0.6187, 0.00625, 0.3812, 0.00625, 0.8688, 0.7437, 0.8688, 0.5063, 0.8697, 0.5062, 0.8697, 0.7437, 0.8697, 0.7437, 0.8697, 0.5062, 0.8707, 0.5063, 0.8707, 0.7438, 0.8707, 0.7438, 0.8707, 0.5063, 0.8716, 0.5062, 0.8716, 0.7437, 0.8716, 0.7437, 0.8716, 0.5062, 0.8724, 0.5063, 0.8724, 0.7437, 0.8724, 0.7437, 0.8724, 0.5063, 0.875, 0.5063, 0.875, 0.7438, 0.625, 0.00625, 0.625, 0.2438, 0.6224, 0.2438, 0.6224, 0.00625, 0.6224, 0.00625, 0.6224, 0.2438, 0.6216, 0.2438, 0.6216, 0.00625, 0.6216, 0.00625, 0.6216, 0.2438, 0.6207, 0.2438, 0.6207, 0.00625, 0.6207, 0.00625, 0.6207, 0.2438, 0.6197, 0.2437, 0.6197, 0.00625, 0.6197, 0.00625, 0.6197, 0.2437, 0.6187, 0.2438, 0.6187, 0.00625, 0.6187, 0.2563, 0.3812, 0.2562, 0.3812, 0.2553, 0.6188, 0.2553, 0.6188, 0.2553, 0.3812, 0.2553, 0.3812, 0.2543, 0.6187, 0.2543, 0.6187, 0.2543, 0.3812, 0.2543, 0.3812, 0.2534, 0.6187, 0.2534, 0.6187, 0.2534, 0.3812, 0.2534, 0.3812, 0.2526, 0.6188, 0.2526, 0.6188, 0.2526, 0.3812, 0.2526, 0.3813, 0.25, 0.6187, 0.25, 0.6187, 0.25, 0.3813, 0.25, 0.3812, 0.2474, 0.6187, 0.2474, 0.6187, 0.2474, 0.3812, 0.2474, 0.3812, 0.2466, 0.6187, 0.2466, 0.6187, 0.2466, 0.3812, 0.2466, 0.3812, 0.2457, 0.6187, 0.2457, 0.6187, 0.2457, 0.3812, 0.2457, 0.3813, 0.2447, 0.6187, 0.2447, 0.6187, 0.2447, 0.3813, 0.2447, 0.3812, 0.2437, 0.6187, 0.2438, 0.3688, 0.5063, 0.1312, 0.5062, 0.1312, 0.5053, 0.3688, 0.5053, 0.3688, 0.5053, 0.1312, 0.5053, 0.1312, 0.5043, 0.3688, 0.5043, 0.3688, 0.5043, 0.1312, 0.5043, 0.1312, 0.5034, 0.3687, 0.5034, 0.3687, 0.5034, 0.1312, 0.5034, 0.1312, 0.5026, 0.3688, 0.5026, 0.3688, 0.5026, 0.1312, 0.5026, 0.1312, 0.5, 0.3688, 0.5, 0.375, 0.4938, 0.375, 0.2562, 0.3776, 0.2562, 0.3776, 0.4938, 0.3776, 0.4938, 0.3776, 0.2562, 0.3784, 0.2562, 0.3784, 0.4938, 0.3784, 0.4938, 0.3784, 0.2562, 0.3793, 0.2562, 0.3793, 0.4938, 0.3793, 0.4938, 0.3793, 0.2562, 0.3803, 0.2563, 0.3803, 0.4938, 0.3803, 0.4938, 0.3803, 0.2563, 0.3812, 0.2562, 0.3812, 0.4937, 0.8688, 0.5063, 0.6312, 0.5062, 0.6313, 0.5053, 0.8688, 0.5053, 0.8688, 0.5053, 0.6313, 0.5053, 0.6312, 0.5043, 0.8688, 0.5043, 0.8688, 0.5043, 0.6312, 0.5043, 0.6312, 0.5034, 0.8688, 0.5034, 0.8688, 0.5034, 0.6312, 0.5034, 0.6313, 0.5026, 0.8687, 0.5026, 0.8687, 0.5026, 0.6313, 0.5026, 0.6312, 0.5, 0.8688, 0.5, 0.625, 0.2562, 0.625, 0.4938, 0.6224, 0.4938, 0.6224, 0.2562, 0.6224, 0.2562, 0.6224, 0.4938, 0.6216, 0.4938, 0.6216, 0.2562, 0.6216, 0.2562, 0.6216, 0.4938, 0.6207, 0.4938, 0.6207, 0.2562, 0.6207, 0.2562, 0.6207, 0.4938, 0.6197, 0.4937, 0.6197, 0.2562, 0.6197, 0.2562, 0.6197, 0.4937, 0.6187, 0.4937, 0.6187, 0.2563, 0.6187, 0.5063, 0.3812, 0.5062, 0.3812, 0.5053, 0.6188, 0.5053, 0.6188, 0.5053, 0.3812, 0.5053, 0.3812, 0.5043, 0.6187, 0.5043, 0.6187, 0.5043, 0.3812, 0.5043, 0.3812, 0.5034, 0.6187, 0.5034, 0.6187, 0.5034, 0.3812, 0.5034, 0.3812, 0.5026, 0.6188, 0.5026, 0.6188, 0.5026, 0.3812, 0.5026, 0.3813, 0.5, 0.6187, 0.5, 0.6187, 0.5, 0.3813, 0.5, 0.3812, 0.4974, 0.6187, 0.4974, 0.6187, 0.4974, 0.3812, 0.4974, 0.3812, 0.4966, 0.6187, 0.4966, 0.6187, 0.4966, 0.3812, 0.4966, 0.3812, 0.4957, 0.6187, 0.4957, 0.6187, 0.4957, 0.3812, 0.4957, 0.3813, 0.4947, 0.6187, 0.4947, 0.6187, 0.4947, 0.3813, 0.4947, 0.3812, 0.4937, 0.6187, 0.4937, 0.3688, 0.7437, 0.3688, 0.5063, 0.3697, 0.5062, 0.3697, 0.7437, 0.3697, 0.7437, 0.3697, 0.5062, 0.3707, 0.5063, 0.3707, 0.7438, 0.3707, 0.7438, 0.3707, 0.5063, 0.3716, 0.5062, 0.3716, 0.7437, 0.3716, 0.7437, 0.3716, 0.5062, 0.3724, 0.5063, 0.3724, 0.7437, 0.3724, 0.7437, 0.3724, 0.5063, 0.375, 0.5063, 0.375, 0.7438, 0.375, 0.7438, 0.375, 0.5063, 0.3776, 0.5062, 0.3776, 0.7437, 0.3776, 0.7437, 0.3776, 0.5062, 0.3784, 0.5062, 0.3784, 0.7437, 0.3784, 0.7437, 0.3784, 0.5062, 0.3793, 0.5063, 0.3793, 0.7437, 0.3793, 0.7437, 0.3793, 0.5063, 0.3803, 0.5063, 0.3803, 0.7438, 0.3803, 0.7438, 0.3803, 0.5063, 0.3812, 0.5062, 0.3812, 0.7437, 0.6312, 0.5062, 0.6312, 0.7437, 0.6303, 0.7438, 0.6303, 0.5063, 0.6303, 0.5063, 0.6303, 0.7438, 0.6293, 0.7437, 0.6293, 0.5063, 0.6293, 0.5063, 0.6293, 0.7437, 0.6284, 0.7437, 0.6284, 0.5062, 0.6284, 0.5062, 0.6284, 0.7437, 0.6276, 0.7437, 0.6276, 0.5062, 0.6276, 0.5062, 0.6276, 0.7437, 0.625, 0.7438, 0.625, 0.5063, 0.625, 0.5063, 0.625, 0.7438, 0.6224, 0.7437, 0.6224, 0.5063, 0.6224, 0.5063, 0.6224, 0.7437, 0.6216, 0.7437, 0.6216, 0.5062, 0.6216, 0.5062, 0.6216, 0.7437, 0.6207, 0.7438, 0.6207, 0.5063, 0.6207, 0.5063, 0.6207, 0.7438, 0.6197, 0.7437, 0.6197, 0.5062, 0.6197, 0.5062, 0.6197, 0.7437, 0.6187, 0.7437, 0.6187, 0.5063, 0.6187, 0.7563, 0.3812, 0.7562, 0.3812, 0.7553, 0.6188, 0.7553, 0.6188, 0.7553, 0.3812, 0.7553, 0.3812, 0.7543, 0.6187, 0.7543, 0.6187, 0.7543, 0.3812, 0.7543, 0.3812, 0.7534, 0.6187, 0.7534, 0.6187, 0.7534, 0.3812, 0.7534, 0.3812, 0.7526, 0.6188, 0.7526, 0.6188, 0.7526, 0.3812, 0.7526, 0.3813, 0.75, 0.6187, 0.75, 0.6187, 0.75, 0.3813, 0.75, 0.3812, 0.7474, 0.6187, 0.7474, 0.6187, 0.7474, 0.3812, 0.7474, 0.3812, 0.7466, 0.6187, 0.7466, 0.6187, 0.7466, 0.3812, 0.7466, 0.3812, 0.7457, 0.6187, 0.7457, 0.6187, 0.7457, 0.3812, 0.7457, 0.3813, 0.7447, 0.6187, 0.7447, 0.6187, 0.7447, 0.3813, 0.7447, 0.3812, 0.7437, 0.6187, 0.7437, 0.1312, 0.7437, 0.3688, 0.7437, 0.3688, 0.7447, 0.1313, 0.7447, 0.1313, 0.7447, 0.3688, 0.7447, 0.3688, 0.7457, 0.1312, 0.7457, 0.1312, 0.7457, 0.3688, 0.7457, 0.3687, 0.7466, 0.1312, 0.7466, 0.1312, 0.7466, 0.3687, 0.7466, 0.3688, 0.7474, 0.1312, 0.7474, 0.1312, 0.7474, 0.3688, 0.7474, 0.3688, 0.75, 0.1312, 0.75, 0.375, 0.9937, 0.375, 0.7563, 0.3776, 0.7562, 0.3776, 0.9938, 0.3776, 0.9938, 0.3776, 0.7562, 0.3784, 0.7562, 0.3784, 0.9937, 0.3784, 0.9937, 0.3784, 0.7562, 0.3793, 0.7562, 0.3793, 0.9937, 0.3793, 0.9937, 0.3793, 0.7562, 0.3803, 0.7563, 0.3803, 0.9938, 0.3803, 0.9938, 0.3803, 0.7563, 0.3812, 0.7562, 0.3812, 0.9937, 0.6312, 0.7437, 0.8688, 0.7437, 0.8687, 0.7447, 0.6313, 0.7447, 0.6313, 0.7447, 0.8687, 0.7447, 0.8688, 0.7457, 0.6312, 0.7457, 0.6312, 0.7457, 0.8688, 0.7457, 0.8688, 0.7466, 0.6313, 0.7466, 0.6313, 0.7466, 0.8688, 0.7466, 0.8688, 0.7474, 0.6313, 0.7474, 0.6313, 0.7474, 0.8688, 0.7474, 0.8688, 0.75, 0.6312, 0.75, 0.625, 0.7563, 0.625, 0.9937, 0.6224, 0.9937, 0.6224, 0.7562, 0.6224, 0.7562, 0.6224, 0.9937, 0.6216, 0.9938, 0.6216, 0.7562, 0.6216, 0.7562, 0.6216, 0.9938, 0.6207, 0.9938, 0.6207, 0.7562, 0.6207, 0.7562, 0.6207, 0.9938, 0.6197, 0.9937, 0.6197, 0.7562, 0.6197, 0.7562, 0.6197, 0.9937, 0.6187, 0.9937, 0.6187, 0.7563, 0.1312, 0.5062, 0.3688, 0.5063, 0.3688, 0.7437, 0.1312, 0.7437])
me_cube_002.use_remesh_fix_poles = True
me_cube_002.use_remesh_preserve_attributes = False
me_cube_002.use_mirror_vertex_groups = False
me_cube_002.update()

# ---- objects
ob_cube = bpy.data.objects.new('Cube', me_cube_001)
ob_cube_001 = bpy.data.objects.new('Cube.001', me_cube_002)

# ---- transforms, parenting, visibility, modifiers, constraints
ob_cube.location = (0.0, 0.0, 0.0)
ob_cube.scale = (5.0, 0.8, 3.0)
ob_cube.lineart.crease_threshold = 0.0
ob_cube_001.location = (0.0, 0.05, 3.0)
ob_cube_001.scale = (5.1, 0.9, 0.2)
ob_cube_001.lineart.crease_threshold = 0.0

# ---- collection membership
col_collection.objects.link(ob_cube)
col_collection.objects.link(ob_cube_001)

# ---- scene / render settings (as saved in the file)
scene.frame_start = 1; scene.frame_end = 250; scene.frame_set(1)
scene.render.engine = 'BLENDER_EEVEE_NEXT'
scene.cycles.use_denoising = False
scene.cycles.samples = 128
scene.cycles.sampling_pattern = 'TABULATED_SOBOL'
scene.cycles.use_adaptive_sampling = False
scene.cycles.use_light_tree = False
scene.view_settings.view_transform = 'Filmic'
bpy.context.view_layer.update()

# ---- added for rendering (the .blend has no active camera and no usable light): camera, sun
cam_auto = bpy.data.cameras.new('AutoCamera')
cam_auto.lens = 50.0
cam_auto.sensor_width = 36.0
cam_auto.clip_end = 1000.0
ob_auto_camera = bpy.data.objects.new('AutoCamera', cam_auto)
scene.collection.objects.link(ob_auto_camera)
ob_auto_camera.location = (11.1688, -13.3526, 9.03505)
ob_auto_camera.rotation_euler = (1.09748, -7.21219e-08, 0.694738)
scene.camera = ob_auto_camera
light_auto_sun = bpy.data.lights.new('AutoSun', 'SUN')
light_auto_sun.energy = 3.0
light_auto_sun.angle = 0.0523599
ob_auto_sun = bpy.data.objects.new('AutoSun', light_auto_sun)
scene.collection.objects.link(ob_auto_sun)
ob_auto_sun.rotation_euler = (0.872665, 0.174533, 0.523599)
bpy.context.view_layer.update()
